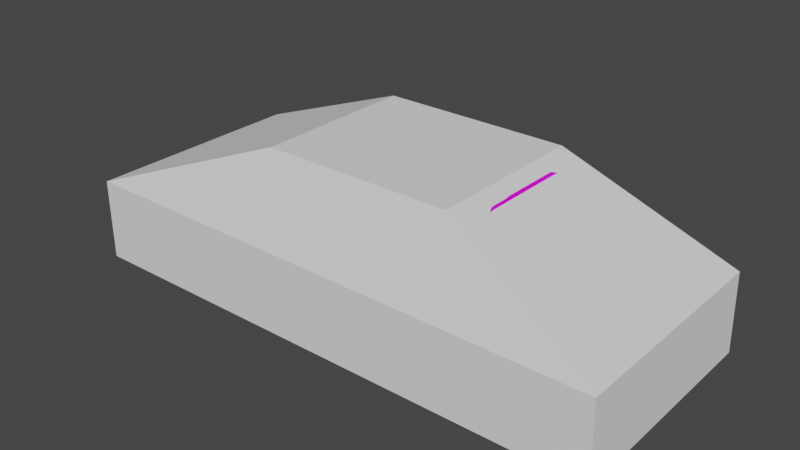 # Source: car.blend  (saved by Blender 3.6.13; exported with 4.5.12 LTS)
import bpy
from mathutils import Matrix  # noqa: F401  (used for matrix-valued properties, if any)

bpy.ops.wm.read_factory_settings(use_empty=True)
scene = bpy.context.scene
scene.name = 'Scene'

# ---- collections
col_collection = bpy.data.collections.new('Collection'); scene.collection.children.link(col_collection)

# ---- images (referenced by path relative to the original .blend; pixels are not part of the script)
import os
ASSET_DIR = os.environ.get("B2B_ASSET_DIR", "")  # directory of the original .blend (textures are referenced by path, not embedded)
HERE = os.path.dirname(os.path.abspath(__file__))  # packed textures are extracted next to this script under _unpacked/

def load_image(name, relpath, width, height, colorspace="sRGB"):
    """Load a texture the original file referenced (path relative to the .blend, or extracted next to this script)."""
    p = next((c for c in (os.path.join(HERE, relpath), os.path.join(ASSET_DIR, relpath)) if relpath and os.path.exists(c)), "")
    if p:
        img = bpy.data.images.load(p, check_existing=True)
        img.name = name
    else:  # same state as the original file: an image datablock whose file is absent (Cycles renders it pink)
        img = bpy.data.images.new(name, width, height)
        img.source = "FILE"
        img.filepath = "//" + (relpath or name)
    img.colorspace_settings.name = colorspace
    return img
img_car_png = load_image('car.png', 'car.png', 1024, 1024, 'sRGB')

# ---- materials (node trees are filled in below, after node groups)
mat_material_001 = bpy.data.materials.new('Material.001')
mat_material_001.use_transparent_shadow = False

# ---- material node trees
mat_material_001.use_nodes = True; mat_material_001.node_tree.nodes.clear()
_N = mat_material_001.node_tree.nodes; _L = mat_material_001.node_tree.links
n0 = _N.new('ShaderNodeBsdfPrincipled'); n0.name = 'Principled BSDF'; n0.location = (10, 300)
n0.distribution = 'GGX'
n0.subsurface_method = 'RANDOM_WALK_SKIN'
n0.inputs[3].default_value = 1.45
n0.inputs[27].default_value = (0.0, 0.0, 0.0, 1.0)
n0.inputs[28].default_value = 1.0
n1 = _N.new('ShaderNodeOutputMaterial'); n1.name = 'Material Output'; n1.location = (300, 300)
n2 = _N.new('ShaderNodeTexImage'); n2.name = 'Image Texture'; n2.location = (-280, 280)
n2.image = img_car_png
n2.interpolation = 'Closest'
_L.new(n0.outputs[0], n1.inputs[0])
_L.new(n2.outputs[0], n0.inputs[0])
n1.is_active_output = True

# ---- world
world_world = bpy.data.worlds.new('World'); scene.world = world_world
world_world.use_nodes = True; world_world.node_tree.nodes.clear()
_N = world_world.node_tree.nodes; _L = world_world.node_tree.links
n0 = _N.new('ShaderNodeOutputWorld'); n0.name = 'World Output'; n0.location = (300, 300)
n1 = _N.new('ShaderNodeBackground'); n1.name = 'Background'; n1.location = (10, 300)
n1.inputs[0].default_value = (0.05088, 0.05088, 0.05088, 1.0)
_L.new(n1.outputs[0], n0.inputs[0])
n0.is_active_output = True
world_world.color = (0.05088, 0.05088, 0.05088)
world_world.use_sun_shadow = False
world_world.sun_shadow_jitter_overblur = 0.0

# ---- meshes
me_plane_002 = bpy.data.meshes.new('Plane.002')
me_plane_002.from_pydata([(-1.81, -0.006821, -0.4011), (-1.7, -0.006821, -0.3795), (-1.878, -0.01229, 0.1379), (-1.772, -0.006821, 0.1725), (-1.659, -0.006821, 0.1964), (-1.523, -0.006821, 0.2132), (-1.41, -0.006821, 0.2228), (-1.252, -0.006821, 0.2324), (-1.056, -0.006821, 0.2362), (-1.017, -0.006821, -0.4466), (-0.9767, -0.006821, 0.2475), (-0.6582, -0.006821, -0.4561), (-0.6223, -0.006821, 0.6498), (-0.4884, -0.006821, -0.4584), (-0.4524, -0.006821, 0.6883), (0.5416, -0.006821, -0.4657), (0.5775, -0.006821, 0.6833), (0.6374, -0.006821, -0.437), (0.6973, -0.006821, 0.6762), (0.7979, -0.006821, 0.6666), (0.9248, -0.006821, 0.6307), (1.286, -0.006821, 0.2068), (1.296, -0.006821, -0.4298), (1.849, -0.006821, 0.1301), (1.751, -0.006821, -0.4298), (1.9, -0.006821, 0.09181), (1.868, -0.006821, -0.2885), (1.911, -0.006821, 0.001832), (-1.887, -0.01641, -0.04129), (1.893, -0.01641, -0.1415), (1.908, -0.01282, -0.0116), (-1.899, -0.01282, 0.05774), (-0.03214, -0.006821, -0.4617), (0.05458, -0.006821, -0.4623), (0.0905, -0.006821, 0.6868), (0.003782, -0.006821, 0.6874), (-0.5662, -0.006821, -0.4574), (-0.5302, -0.006821, 0.6853), (-1.809, 0.3039, -0.4013), (-1.7, 0.3039, -0.3798), (-1.893, 0.3039, 0.1203), (-1.771, 0.3039, 0.1722), (-1.625, 0.3039, -0.169), (-1.659, 0.3039, 0.1962), (-1.498, 0.3039, -0.07321), (-1.522, 0.3039, 0.213), (-1.386, 0.3039, -0.06363), (-1.41, 0.3039, 0.2225), (-1.228, 0.3039, -0.08997), (-1.252, 0.3039, 0.2321), (-1.12, 0.3039, -0.1738), (-1.055, 0.3039, 0.2359), (-1.017, 0.3039, -0.4468), (-0.9763, 0.3039, 0.2472), (-0.6578, 0.3039, -0.4564), (-0.6219, 0.3039, 0.6496), (-0.4879, 0.3039, -0.4587), (-0.452, 0.3039, 0.6777), (0.542, 0.3039, -0.466), (0.578, 0.3039, 0.6728), (0.6378, 0.3039, -0.4372), (0.6977, 0.3039, 0.6656), (0.7528, 0.3039, -0.1738), (0.7983, 0.3039, 0.6663), (0.9085, 0.3039, -0.1307), (0.9252, 0.3039, 0.6304), (1.095, 0.3039, -0.1403), (1.227, 0.3039, -0.2025), (1.287, 0.3039, 0.2065), (1.296, 0.3039, -0.43), (1.85, 0.3039, 0.1299), (1.751, 0.3039, -0.43), (1.9, 0.3039, 0.09157), (1.869, 0.3039, -0.2887), (1.912, 0.3039, 0.001591), (-1.887, 0.7337, -0.04153), (-1.741, 0.7337, -0.0005098), (-1.645, 0.7337, 0.05369), (-1.512, 0.7337, 0.09399), (-1.4, 0.7337, 0.1051), (-1.242, 0.7337, 0.07853), (-1.082, 0.7337, 0.04244), (-0.9293, 0.7337, 0.128), (-0.7339, 0.7337, 0.2304), (-0.474, 0.7337, 0.2083), (0.5729, 0.7337, 0.2127), (0.6083, 0.7337, 0.2154), (0.8405, 0.7337, 0.2075), (0.9161, 0.7337, 0.2147), (1.08, 0.7337, 0.211), (1.262, 0.7337, 0.03479), (1.617, 0.7337, -0.1052), (1.838, 0.7337, -0.1274), (1.894, 0.6947, -0.1417), (-1.765, 0.5696, 0.1503), (-1.656, 0.5769, 0.1908), (-1.52, 0.5922, 0.2146), (-1.408, 0.5922, 0.2242), (-1.25, 0.5922, 0.2306), (-1.061, 0.5922, 0.2428), (-0.7937, 0.658, 0.2536), (-0.5637, 0.5984, 0.5415), (-0.4622, 0.5926, 0.6146), (0.5748, 0.5922, 0.5992), (0.6087, 0.588, 0.6055), (0.7693, 0.5862, 0.5964), (0.9233, 0.5922, 0.5886), (1.071, 0.5922, 0.4575), (1.282, 0.5922, 0.2162), (1.801, 0.5922, 0.1262), (1.887, 0.5922, 0.0913), (1.908, 0.5922, -0.01184), (-1.91, 0.5352, 0.04721), (-0.03171, 0.3039, -0.4619), (0.05501, 0.3039, -0.4625), (0.09093, 0.3039, 0.6762), (0.004208, 0.3039, 0.6768), (-0.01087, 0.7337, 0.2047), (0.07585, 0.7337, 0.2041), (0.001023, 0.5922, 0.6312), (0.07377, 0.5922, 0.6226), (-0.5657, 0.3039, -0.4576), (-0.5298, 0.3039, 0.6747), (-0.515, 0.7337, 0.212), (-0.5027, 0.5952, 0.6103), (-1.81, -0.3034, -0.4008), (-1.7, -0.3034, -0.3793), (-1.894, -0.3034, 0.1208), (-1.772, -0.3034, 0.1727), (-1.626, -0.3034, -0.1685), (-1.66, -0.3034, 0.1967), (-1.499, -0.3034, -0.07274), (-1.523, -0.3034, 0.2134), (-1.387, -0.3034, -0.06316), (-1.411, -0.3034, 0.223), (-1.229, -0.3034, -0.08951), (-1.253, -0.3034, 0.2326), (-1.121, -0.3034, -0.1733), (-1.056, -0.3034, 0.2364), (-1.018, -0.3034, -0.4463), (-0.9771, -0.3034, 0.2477), (-0.6586, -0.3034, -0.4559), (-0.6227, -0.3034, 0.65), (-0.4888, -0.3034, -0.4582), (-0.4529, -0.3034, 0.6782), (0.5412, -0.3034, -0.4655), (0.5771, -0.3034, 0.6732), (0.637, -0.3034, -0.4368), (0.6969, -0.3034, 0.666), (0.752, -0.3034, -0.1733), (0.7975, -0.3034, 0.6565), (0.9076, -0.3034, -0.1302), (0.9244, -0.3034, 0.6309), (1.094, -0.3034, -0.1398), (1.226, -0.3034, -0.2021), (1.286, -0.3034, 0.207), (1.296, -0.3034, -0.4296), (1.849, -0.3034, 0.1304), (1.751, -0.3034, -0.4296), (1.899, -0.3034, 0.09204), (1.868, -0.3034, -0.2883), (1.911, -0.3034, 0.002061), (-1.89, -0.7314, -0.04104), (-1.745, -0.7314, -1.631e-05), (-1.646, -0.7323, 0.05416), (-1.513, -0.7323, 0.09446), (-1.401, -0.7323, 0.1056), (-1.242, -0.7323, 0.079), (-1.083, -0.7323, 0.04291), (-0.9302, -0.7323, 0.1285), (-0.7348, -0.7323, 0.2308), (-0.4748, -0.7323, 0.2088), (0.572, -0.7323, 0.2131), (0.6075, -0.7323, 0.2158), (0.8397, -0.7323, 0.2079), (0.9152, -0.7323, 0.2152), (1.079, -0.7323, 0.2115), (1.261, -0.7323, 0.03526), (1.617, -0.7323, -0.1047), (1.837, -0.7323, -0.127), (1.893, -0.6932, -0.1413), (-1.766, -0.5676, 0.1508), (-1.657, -0.575, 0.1913), (-1.521, -0.5903, 0.2151), (-1.408, -0.5903, 0.2247), (-1.25, -0.5903, 0.231), (-1.062, -0.5903, 0.2433), (-0.7945, -0.656, 0.2541), (-0.5645, -0.5841, 0.542), (-0.4631, -0.5899, 0.6151), (0.5739, -0.5903, 0.5997), (0.6078, -0.6015, 0.6059), (0.7723, -0.5969, 0.601), (0.9225, -0.5903, 0.5891), (1.07, -0.5903, 0.4579), (1.281, -0.5903, 0.2167), (1.8, -0.5903, 0.1267), (1.886, -0.5903, 0.09177), (1.907, -0.5903, -0.01137), (-1.921, -0.5384, 0.07912), (-0.03255, -0.3034, -0.4615), (0.05417, -0.3034, -0.4621), (0.0901, -0.3034, 0.6767), (0.003375, -0.3034, 0.6773), (-0.01171, -0.7323, 0.2052), (0.07502, -0.7323, 0.2046), (0.0001896, -0.5903, 0.6317), (0.07294, -0.5903, 0.6231), (-0.5666, -0.3034, -0.4571), (-0.5307, -0.3034, 0.6752), (-0.5158, -0.7323, 0.2125), (-0.5035, -0.5872, 0.6108), (-1.834, -0.01803, -0.2498), (1.881, -0.01803, -0.215), (-1.834, 0.8063, -0.25), (-1.72, 0.8063, -0.2257), (-1.635, 0.8063, -0.0691), (-1.505, 0.8063, 0.003768), (-1.393, 0.8063, 0.01335), (-1.235, 0.8063, -0.002575), (-1.101, 0.8063, -0.05583), (-1.005, 0.8063, -0.2455), (-0.6959, 0.8063, -0.113), (-0.481, 0.8063, -0.1252), (0.5575, 0.8063, -0.1267), (0.6231, 0.8063, -0.1109), (0.7966, 0.8063, 0.01684), (0.9123, 0.8063, 0.04201), (1.088, 0.8063, 0.03536), (1.244, 0.8063, -0.05394), (1.457, 0.7616, -0.2132), (1.795, 0.7641, -0.2787), (1.881, 0.7108, -0.2152), (-0.02129, 0.8063, -0.1286), (0.06543, 0.8063, -0.1292), (-0.5404, 0.8063, -0.1228), (-1.837, -0.8038, -0.2495), (-1.724, -0.8038, -0.2252), (-1.636, -0.8047, -0.06863), (-1.506, -0.8047, 0.004238), (-1.394, -0.8047, 0.01382), (-1.236, -0.8047, -0.002105), (-1.102, -0.8047, -0.05536), (-1.006, -0.8047, -0.245), (-0.6967, -0.8047, -0.1125), (-0.4818, -0.8047, -0.1247), (0.5566, -0.8047, -0.1262), (0.6222, -0.8047, -0.1105), (0.7958, -0.8047, 0.01731), (0.9114, -0.8047, 0.04248), (1.087, -0.8047, 0.03583), (1.244, -0.8047, -0.05347), (1.456, -0.7601, -0.2128), (1.794, -0.7625, -0.2783), (1.88, -0.7093, -0.2148), (-0.02213, -0.8047, -0.1281), (0.06459, -0.8047, -0.1287), (-0.5412, -0.8047, -0.1223), (-1.81, -0.01595, -0.3998), (-1.809, 0.7131, -0.4), (-1.81, -0.7118, -0.3996), (1.868, -0.01595, -0.2879), (-1.7, 0.7131, -0.3785), (-1.625, 0.7131, -0.1682), (-1.498, 0.7131, -0.07256), (-1.386, 0.7131, -0.06298), (-1.228, 0.7131, -0.08924), (-1.12, 0.7131, -0.1728), (-1.017, 0.7131, -0.4451), (-0.6581, 0.7131, -0.4535), (-0.4879, 0.7131, -0.4558), (0.5422, 0.7131, -0.4631), (0.6377, 0.7131, -0.4345), (0.7532, 0.7131, -0.1722), (0.9085, 0.7131, -0.1292), (1.095, 0.7131, -0.1388), (1.227, 0.7131, -0.2015), (1.298, 0.7131, -0.4287), (1.752, 0.7131, -0.4288), (1.869, 0.7131, -0.2881), (-0.03163, 0.7131, -0.4591), (0.0551, 0.7131, -0.4597), (-0.5655, 0.7131, -0.4548), (-1.701, -0.7118, -0.378), (-1.626, -0.7118, -0.1677), (-1.499, -0.7118, -0.07209), (-1.387, -0.7118, -0.06251), (-1.229, -0.7118, -0.08877), (-1.121, -0.7118, -0.1723), (-1.018, -0.7118, -0.4446), (-0.6589, -0.7118, -0.453), (-0.4887, -0.7118, -0.4554), (0.5413, -0.7118, -0.4626), (0.6369, -0.7118, -0.434), (0.7523, -0.7118, -0.1717), (0.9077, -0.7118, -0.1288), (1.094, -0.7118, -0.1383), (1.226, -0.7118, -0.2011), (1.297, -0.7118, -0.4282), (1.751, -0.7118, -0.4283), (1.868, -0.7118, -0.2877), (-0.03246, -0.7118, -0.4586), (0.05426, -0.7118, -0.4593), (-0.5664, -0.7118, -0.4543), (-1.897, -0.01332, 0.044), (1.906, -0.01332, -0.02963), (-1.906, 0.5628, 0.0349), (-1.762, 0.5924, 0.1294), (-1.654, 0.5987, 0.1718), (-1.519, 0.6118, 0.1979), (-1.407, 0.6118, 0.2077), (-1.248, 0.6118, 0.2095), (-1.064, 0.6118, 0.215), (-0.8035, 0.6798, 0.2362), (-0.5809, 0.6172, 0.4983), (-0.4639, 0.6121, 0.5582), (0.5745, 0.6118, 0.5456), (0.6086, 0.6082, 0.5513), (0.7792, 0.6067, 0.5424), (0.9223, 0.6118, 0.5367), (1.072, 0.6118, 0.4233), (1.279, 0.6118, 0.1911), (1.775, 0.6118, 0.09411), (1.88, 0.6118, 0.06095), (1.906, 0.6118, -0.02987), (-0.0006275, 0.6118, 0.5721), (0.07406, 0.6118, 0.5646), (-0.5044, 0.6144, 0.555), (-1.916, -0.5653, 0.06245), (-1.763, -0.5905, 0.1299), (-1.655, -0.5968, 0.1723), (-1.52, -0.61, 0.1983), (-1.407, -0.61, 0.2081), (-1.249, -0.61, 0.21), (-1.065, -0.61, 0.2155), (-0.8044, -0.6779, 0.2367), (-0.5671, -0.6065, 0.4954), (-0.4647, -0.6097, 0.5587), (0.5737, -0.61, 0.5461), (0.6078, -0.6196, 0.5518), (0.7817, -0.6157, 0.5465), (0.9215, -0.61, 0.5372), (1.072, -0.61, 0.4237), (1.278, -0.61, 0.1915), (1.774, -0.61, 0.09458), (1.879, -0.61, 0.06142), (1.905, -0.61, -0.0294), (-0.001461, -0.61, 0.5725), (0.07323, -0.61, 0.565), (-0.5052, -0.6074, 0.5555), (0.6083, 0.6916, 0.2154), (0.8405, 0.6916, 0.2075), (0.07585, 0.6916, 0.2041), (0.5729, 0.6916, 0.2127), (-0.474, 0.6916, 0.2083), (-0.01087, 0.6916, 0.2047), (0.6075, -0.6866, 0.2158), (0.8397, -0.6866, 0.2079), (0.07502, -0.6866, 0.2046), (0.572, -0.6866, 0.2131), (-0.4748, -0.6866, 0.2088), (-0.01171, -0.6866, 0.2052), (-0.4639, 0.5645, 0.5582), (0.5745, 0.5642, 0.5456), (0.6086, 0.5603, 0.5513), (0.7792, 0.5588, 0.5424), (-0.0006275, 0.5642, 0.5721), (0.07406, 0.5642, 0.5646), (-0.4647, -0.5583, 0.5587), (0.5737, -0.5586, 0.5461), (0.6078, -0.5687, 0.5518), (0.7817, -0.5646, 0.5465), (-0.001461, -0.5586, 0.5725), (0.07323, -0.5586, 0.565), (-0.6087, -0.0068, 0.6374), (-0.9631, -0.0068, 0.235), (-0.6091, -0.3034, 0.6376), (-0.9635, -0.3034, 0.2353), (-0.78, 0.658, 0.2412), (-0.9627, 0.304, 0.2348), (-0.5426, 0.5984, 0.5291), (-0.6082, 0.304, 0.6371), (-0.7809, -0.656, 0.2416), (-0.5434, -0.5841, 0.5295), (-0.6126, -0.006821, 0.6535), (-0.6486, -0.006821, -0.4563), (-0.6122, 0.3039, 0.6522), (-0.6481, 0.3039, -0.4565), (-0.6927, 0.7337, 0.2269), (-0.5506, 0.5981, 0.5487), (-0.613, -0.3034, 0.6527), (-0.649, -0.3034, -0.456), (-0.6935, -0.7323, 0.2274), (-0.5514, -0.5844, 0.5492), (-0.6804, -0.8047, -0.1136), (-0.6795, 0.8063, -0.114), (-0.6492, -0.7118, -0.4532), (-0.6484, 0.7131, -0.4536), (-0.525, -0.6067, 0.5409), (-0.5241, 0.6151, 0.5404), (-0.6927, 0.6941, 0.2269), (-0.515, 0.6941, 0.212), (-0.5044, 0.5749, 0.555), (-0.5241, 0.5756, 0.5404), (-0.6935, -0.6902, 0.2274), (-0.5158, -0.6902, 0.2125), (-0.5052, -0.5653, 0.5555), (-0.525, -0.5646, 0.5409), (-1.623, -0.00707, -0.3819), (-1.568, -0.00707, -0.4184), (-1.473, -0.00707, -0.4502), (-1.388, -0.00707, -0.4521), (-1.27, -0.00707, -0.4467), (-1.189, -0.00707, -0.4467), (-1.112, -0.00707, -0.4467), (-1.189, -0.3036, -0.4465), (-1.624, -0.3036, -0.3817), (-1.27, -0.3036, -0.4465), (-1.389, -0.3036, -0.4519), (-1.112, -0.3036, -0.4465), (-1.473, -0.3036, -0.45), (-1.568, -0.3036, -0.4182), (-1.623, 0.3037, -0.3822), (-1.567, 0.3037, -0.4187), (-1.472, 0.3037, -0.4505), (-1.388, 0.3037, -0.4523), (-1.27, 0.3037, -0.4469), (-1.189, 0.3037, -0.4469), (-1.112, 0.3037, -0.4469), (0.6893, -0.006943, -0.4297), (0.7829, -0.006943, -0.4297), (0.9097, -0.006943, -0.4297), (1.062, -0.006943, -0.4297), (1.169, -0.006943, -0.4297), (1.226, -0.006943, -0.4297), (1.169, -0.3035, -0.4295), (1.062, -0.3035, -0.4295), (0.9094, -0.3035, -0.4295), (1.225, -0.3035, -0.4295), (0.7826, -0.3035, -0.4295), (0.6889, -0.3035, -0.4295), (0.6896, 0.3038, -0.4299), (0.7832, 0.3038, -0.4299), (0.91, 0.3038, -0.4299), (1.062, 0.3038, -0.4299), (1.169, 0.3038, -0.4299), (1.226, 0.3038, -0.4299), (1.907, -0.01307, -0.02062), (-1.763, 0.581, 0.1399), (-1.655, 0.5878, 0.1813), (-1.52, 0.602, 0.2062), (-1.407, 0.602, 0.2159), (-1.249, 0.602, 0.22), (-1.063, 0.602, 0.2289), (-0.7986, 0.6689, 0.2449), (-0.5685, 0.6078, 0.5199), (-0.4631, 0.6023, 0.5864), (0.5746, 0.602, 0.5724), (0.6086, 0.5981, 0.5784), (0.7743, 0.5964, 0.5694), (0.9228, 0.602, 0.5627), (1.072, 0.602, 0.4404), (1.28, 0.602, 0.2036), (1.788, 0.602, 0.1102), (1.883, 0.602, 0.07612), (1.907, 0.602, -0.02086), (0.0001978, 0.602, 0.6016), (0.07392, 0.602, 0.5936), (-0.5036, 0.6048, 0.5827), (-1.764, -0.5791, 0.1403), (-1.656, -0.5859, 0.1818), (-1.52, -0.6001, 0.2067), (-1.408, -0.6001, 0.2164), (-1.25, -0.6001, 0.2205), (-1.063, -0.6001, 0.2294), (-0.7994, -0.667, 0.2454), (-0.5547, -0.5962, 0.517), (-0.4639, -0.5998, 0.5869), (0.5738, -0.6001, 0.5729), (0.6078, -0.6105, 0.5789), (0.777, -0.6063, 0.5738), (0.922, -0.6001, 0.5631), (1.071, -0.6001, 0.4408), (1.279, -0.6001, 0.2041), (1.787, -0.6001, 0.1106), (1.883, -0.6001, 0.07659), (1.906, -0.6001, -0.02039), (-0.0006356, -0.6001, 0.6021), (0.07308, -0.6001, 0.5941), (-0.5044, -0.5973, 0.5831), (-1.898, -0.01307, 0.05087), (-1.908, 0.549, 0.04105), (-1.918, -0.5519, 0.07078), (-0.5374, 0.6066, 0.5446), (-0.5382, -0.5955, 0.5451), (1.909, -0.01236, -0.007377), (-1.897, -0.01277, 0.06468), (-1.766, 0.5466, 0.1504), (-1.656, 0.5533, 0.1895), (-1.52, 0.5672, 0.2127), (-1.408, 0.5672, 0.2222), (-1.25, 0.5672, 0.2289), (-1.061, 0.5672, 0.2419), (-0.8095, 0.6273, 0.2531), (-0.5687, 0.5729, 0.5509), (-0.4614, 0.5676, 0.6201), (0.5751, 0.5672, 0.6056), (0.6164, 0.5634, 0.6107), (0.7718, 0.5618, 0.6024), (0.9235, 0.5672, 0.5922), (1.071, 0.5672, 0.4581), (1.282, 0.5672, 0.2154), (1.805, 0.5672, 0.1265), (1.888, 0.5672, 0.09132), (1.908, 0.5672, 2.156e-05), (-1.908, 0.5152, 0.05354), (0.001299, 0.5672, 0.6352), (0.07526, 0.5672, 0.6273), (-0.5051, 0.57, 0.6159), (-1.766, -0.5448, 0.1509), (-1.657, -0.5515, 0.19), (-1.521, -0.5654, 0.2131), (-1.409, -0.5654, 0.2227), (-1.251, -0.5654, 0.2294), (-1.061, -0.5654, 0.2424), (-0.8103, -0.6255, 0.2535), (-0.5695, -0.5598, 0.5513), (-0.4622, -0.5651, 0.6206), (0.5742, -0.5654, 0.6061), (0.6155, -0.5757, 0.6111), (0.7745, -0.5715, 0.6058), (0.9226, -0.5654, 0.5927), (1.07, -0.5654, 0.4586), (1.281, -0.5654, 0.2159), (1.804, -0.5654, 0.127), (1.887, -0.5654, 0.09179), (1.908, -0.5654, 0.0004912), (-1.918, -0.5181, 0.08273), (0.0004656, -0.5654, 0.6356), (0.07443, -0.5654, 0.6277), (-0.5059, -0.5627, 0.6164), (-0.7959, 0.6273, 0.2406), (-0.5483, 0.5729, 0.5384), (-0.7967, -0.6254, 0.2411), (-0.5491, -0.5597, 0.5389), (-0.5568, -0.5601, 0.5582), (-0.5559, 0.5726, 0.5577), (1.038, -0.006809, 0.4387), (0.8945, -0.006809, 0.6039), (1.256, -0.006809, 0.18), (1.038, -0.3034, 0.4389), (0.8941, -0.3034, 0.6041), (1.256, -0.3034, 0.1803), (0.8932, 0.5673, 0.5655), (0.895, 0.3039, 0.6037), (1.041, 0.5673, 0.4314), (1.039, 0.3039, 0.4384), (1.252, 0.5673, 0.1887), (1.257, 0.3039, 0.1798), (0.8924, -0.5654, 0.5659), (1.04, -0.5654, 0.4319), (1.251, -0.5654, 0.1891), (-1.056, 0.1486, 0.236), (-0.9765, 0.1486, 0.2474), (1.287, 0.1486, 0.2066), (1.849, 0.1486, 0.13), (0.6376, 0.1486, -0.4371), (-0.03193, 0.1486, -0.4618), (-0.4882, 0.1486, -0.4585), (-0.566, 0.1486, -0.4575), (-0.658, 0.1486, -0.4563), (-1.659, 0.1486, 0.1963), (-1.523, 0.1486, 0.2131), (0.6975, 0.1486, 0.6709), (0.7981, 0.1486, 0.6665), (0.05479, 0.1486, -0.4624), (-1.017, 0.1486, -0.4467), (1.751, 0.1486, -0.4299), (1.296, 0.1486, -0.4299), (-0.53, 0.1486, 0.68), (-0.4522, 0.1486, 0.683), (0.09072, 0.1486, 0.6815), (0.5778, 0.1486, 0.6781), (-0.6221, 0.1486, 0.6497), (1.9, 0.1486, 0.09169), (0.003995, 0.1486, 0.6821), (1.912, 0.1486, 0.001712), (1.908, 0.2897, -0.01172), (-1.41, 0.1486, 0.2227), (0.925, 0.1486, 0.6305), (1.869, 0.1486, -0.2886), (-1.809, 0.1486, -0.4012), (-1.887, 0.3586, -0.04141), (-1.7, 0.1486, -0.3796), (-1.904, 0.2612, 0.05247), (-1.252, 0.1486, 0.2322), (1.894, 0.3391, -0.1416), (0.5418, 0.1486, -0.4658), (-1.885, 0.1458, 0.1291), (-1.772, 0.1486, 0.1724), (1.881, 0.3464, -0.2151), (-1.834, 0.3941, -0.2499), (1.869, 0.3486, -0.288), (-1.81, 0.3486, -0.3999), (1.906, 0.2993, -0.02975), (-1.902, 0.2747, 0.03945), (-0.9629, 0.1486, 0.2349), (-0.6085, 0.1486, 0.6372), (-0.6124, 0.1486, 0.6529), (-0.6483, 0.1486, -0.4564), (-1.472, 0.1483, -0.4503), (-1.567, 0.1483, -0.4185), (-1.112, 0.1483, -0.4468), (-1.388, 0.1483, -0.4522), (-1.27, 0.1483, -0.4468), (-1.623, 0.1483, -0.3821), (-1.189, 0.1483, -0.4468), (0.7831, 0.1484, -0.4298), (0.6894, 0.1484, -0.4298), (1.226, 0.1484, -0.4298), (0.9099, 0.1484, -0.4298), (1.062, 0.1484, -0.4298), (1.169, 0.1484, -0.4298), (-1.903, 0.268, 0.04596), (1.907, 0.2945, -0.02074), (-1.903, 0.2512, 0.05911), (1.909, 0.2774, -0.0005461), (1.256, 0.1486, 0.1799), (0.8948, 0.1486, 0.6038), (1.038, 0.1486, 0.4386), (-1.772, -0.1551, 0.1726), (-1.886, -0.1578, 0.1293), (0.5414, -0.1551, -0.4656), (1.893, -0.3548, -0.1414), (-1.252, -0.1551, 0.2325), (-1.91, -0.2756, 0.06843), (-1.7, -0.1551, -0.3794), (-1.81, -0.1551, -0.401), (-1.889, -0.3739, -0.04116), (1.868, -0.1551, -0.2884), (0.9246, -0.1551, 0.6308), (-1.41, -0.1551, 0.2229), (1.911, -0.1551, 0.001947), (1.907, -0.3015, -0.01149), (0.003579, -0.1551, 0.6823), (1.899, -0.1551, 0.09193), (-0.6225, -0.1551, 0.6499), (0.0903, -0.1551, 0.6817), (0.5773, -0.1551, 0.6783), (-0.5305, -0.1551, 0.6802), (-0.4526, -0.1551, 0.6833), (1.751, -0.1551, -0.4297), (1.296, -0.1551, -0.4297), (-1.018, -0.1551, -0.4465), (0.05438, -0.1551, -0.4622), (0.6971, -0.1551, 0.6711), (0.7977, -0.1551, 0.6615), (-1.659, -0.1551, 0.1965), (-1.523, -0.1551, 0.2133), (-0.5664, -0.1551, -0.4573), (-0.6584, -0.1551, -0.456), (-0.03234, -0.1551, -0.4616), (-0.4886, -0.1551, -0.4583), (0.6372, -0.1551, -0.4369), (1.286, -0.1551, 0.2069), (1.849, -0.1551, 0.1302), (-1.056, -0.1551, 0.2363), (-0.9769, -0.1551, 0.2476), (-1.835, -0.4109, -0.2496), (1.881, -0.3637, -0.2149), (-1.81, -0.3639, -0.3997), (1.868, -0.3639, -0.2878), (-1.907, -0.2893, 0.05322), (1.905, -0.3116, -0.02951), (-0.6089, -0.1551, 0.6375), (-0.9633, -0.1551, 0.2351), (-0.6488, -0.1551, -0.4562), (-0.6128, -0.1551, 0.6531), (-1.189, -0.1554, -0.4466), (-1.623, -0.1554, -0.3818), (-1.27, -0.1554, -0.4466), (-1.388, -0.1554, -0.452), (-1.112, -0.1554, -0.4466), (-1.473, -0.1554, -0.4501), (-1.568, -0.1554, -0.4183), (1.169, -0.1552, -0.4296), (1.062, -0.1552, -0.4296), (0.9095, -0.1552, -0.4296), (1.226, -0.1552, -0.4296), (0.7827, -0.1552, -0.4296), (0.6891, -0.1552, -0.4296), (1.906, -0.3066, -0.0205), (-1.908, -0.2825, 0.06083), (1.908, -0.2889, -0.003443), (-1.908, -0.2654, 0.07371), (1.038, -0.1551, 0.4388), (0.8943, -0.1551, 0.604), (1.256, -0.1551, 0.1801)], [], [(67, 445, 444, 66), (48, 426, 425, 46), (648, 146, 148, 655), (630, 128, 130, 657), (671, 300, 160, 639), (663, 147, 145, 632), (129, 421, 420, 131), (589, 20, 548, 628), (634, 136, 138, 666), (149, 439, 437, 151), (653, 682, 414, 9), (650, 144, 203, 644), (631, 127, 128, 630), (694, 537, 127, 631), (632, 145, 201, 654), (532, 533, 561, 560), (673, 346, 180, 633), (641, 134, 136, 634), (692, 492, 199, 635), (636, 126, 125, 637), (578, 619, 446, 69), (52, 428, 427, 50), (645, 159, 161, 642), (677, 390, 209, 649), (668, 236, 162, 638), (639, 160, 158, 651), (662, 143, 208, 659), (656, 150, 152, 640), (658, 132, 134, 641), (693, 536, 198, 643), (644, 203, 202, 647), (663, 690, 440, 147), (42, 423, 422, 39), (665, 157, 159, 645), (503, 541, 378, 100), (647, 202, 146, 648), (649, 209, 144, 650), (651, 158, 156, 652), (660, 141, 139, 653), (654, 201, 200, 661), (655, 148, 150, 656), (657, 130, 132, 658), (676, 391, 141, 660), (661, 200, 143, 662), (62, 442, 441, 60), (636, 679, 416, 126), (664, 155, 157, 665), (666, 138, 140, 667), (515, 40, 41, 497), (262, 263, 42, 39), (263, 264, 44, 42), (264, 265, 46, 44), (265, 266, 48, 46), (266, 267, 50, 48), (267, 268, 52, 50), (268, 269, 54, 52), (282, 270, 56, 121), (281, 271, 58, 114), (271, 272, 60, 58), (272, 273, 62, 60), (273, 274, 64, 62), (274, 275, 66, 64), (275, 276, 67, 66), (276, 277, 69, 67), (277, 278, 71, 69), (278, 279, 73, 71), (323, 324, 93, 92), (322, 323, 92, 91), (321, 322, 91, 90), (320, 321, 90, 89), (319, 320, 89, 88), (318, 319, 88, 87), (85, 353, 363, 316), (316, 317, 86, 85), (338, 369, 359, 172), (327, 315, 84, 123), (313, 314, 83, 82), (312, 313, 82, 81), (311, 312, 81, 80), (310, 311, 80, 79), (309, 310, 79, 78), (308, 309, 78, 77), (307, 308, 77, 76), (214, 75, 76, 215), (497, 498, 95, 94), (498, 499, 96, 95), (499, 500, 97, 96), (500, 501, 98, 97), (501, 502, 99, 98), (502, 503, 100, 99), (504, 542, 381, 55), (518, 505, 102, 124), (517, 506, 103, 120), (506, 507, 104, 103), (507, 508, 105, 104), (508, 509, 106, 105), (509, 510, 107, 106), (510, 511, 108, 107), (511, 512, 109, 108), (512, 513, 110, 109), (513, 514, 111, 110), (491, 112, 94, 448), (505, 516, 119, 102), (516, 517, 120, 119), (325, 366, 362, 315), (325, 326, 118, 117), (270, 280, 113, 56), (280, 281, 114, 113), (546, 518, 124, 389), (388, 400, 401, 123), (397, 282, 121, 387), (563, 53, 51, 562), (565, 70, 68, 564), (133, 418, 417, 135), (153, 436, 435, 154), (568, 56, 113, 567), (609, 387, 121, 569), (572, 45, 43, 571), (574, 63, 61, 573), (567, 113, 114, 575), (576, 52, 54, 570), (578, 69, 71, 577), (580, 57, 122, 579), (582, 59, 115, 581), (563, 606, 379, 53), (584, 72, 70, 565), (576, 612, 428, 52), (652, 688, 434, 22), (581, 115, 116, 585), (626, 514, 74, 586), (588, 47, 45, 572), (589, 65, 63, 574), (569, 121, 56, 568), (577, 71, 73, 590), (603, 259, 38, 591), (608, 386, 55, 583), (586, 74, 72, 584), (46, 425, 424, 44), (66, 444, 443, 64), (591, 38, 39, 593), (605, 306, 75, 592), (595, 49, 47, 588), (624, 465, 111, 587), (152, 531, 559, 551), (575, 114, 58, 597), (625, 515, 112, 594), (599, 41, 40, 598), (585, 116, 57, 580), (137, 415, 419, 139), (147, 440, 439, 149), (562, 51, 49, 595), (510, 509, 553, 555), (126, 416, 421, 129), (597, 58, 60, 566), (600, 232, 93, 596), (571, 43, 41, 599), (573, 61, 59, 582), (593, 615, 408, 1), (69, 446, 445, 67), (537, 519, 128, 127), (283, 126, 129, 284), (284, 129, 131, 285), (285, 131, 133, 286), (286, 133, 135, 287), (287, 135, 137, 288), (288, 137, 139, 289), (289, 139, 141, 290), (303, 208, 143, 291), (302, 201, 145, 292), (292, 145, 147, 293), (293, 147, 149, 294), (294, 149, 151, 295), (295, 151, 153, 296), (296, 153, 154, 297), (297, 154, 156, 298), (298, 156, 158, 299), (299, 158, 160, 300), (345, 179, 180, 346), (344, 178, 179, 345), (343, 177, 178, 344), (342, 176, 177, 343), (341, 175, 176, 342), (340, 174, 175, 341), (315, 362, 354, 84), (338, 172, 173, 339), (337, 368, 372, 347), (349, 210, 171, 337), (335, 169, 170, 336), (334, 168, 169, 335), (333, 167, 168, 334), (332, 166, 167, 333), (331, 165, 166, 332), (330, 164, 165, 331), (329, 163, 164, 330), (236, 237, 163, 162), (519, 181, 182, 520), (520, 182, 183, 521), (521, 183, 184, 522), (522, 184, 185, 523), (523, 185, 186, 524), (524, 186, 187, 525), (100, 378, 380, 101), (540, 211, 189, 527), (539, 207, 190, 528), (528, 190, 191, 529), (529, 191, 192, 530), (530, 192, 193, 531), (531, 193, 194, 532), (532, 194, 195, 533), (533, 195, 196, 534), (534, 196, 197, 535), (535, 197, 198, 536), (492, 469, 181, 199), (527, 189, 206, 538), (538, 206, 207, 539), (171, 360, 368, 337), (347, 204, 205, 348), (291, 143, 200, 301), (301, 200, 201, 302), (545, 393, 211, 540), (210, 405, 404, 392), (396, 391, 208, 303), (392, 394, 257, 210), (204, 255, 256, 205), (171, 245, 255, 204), (260, 283, 237, 236), (179, 253, 254, 180), (178, 252, 253, 179), (177, 251, 252, 178), (176, 250, 251, 177), (175, 249, 250, 176), (174, 248, 249, 175), (173, 247, 248, 174), (172, 246, 247, 173), (205, 256, 246, 172), (210, 257, 245, 171), (169, 243, 244, 170), (168, 242, 243, 169), (167, 241, 242, 168), (166, 240, 241, 167), (165, 239, 240, 166), (164, 238, 239, 165), (163, 237, 238, 164), (602, 279, 232, 600), (592, 75, 214, 601), (388, 123, 235, 395), (117, 118, 234, 233), (84, 117, 233, 223), (259, 214, 215, 262), (92, 93, 232, 231), (91, 92, 231, 230), (90, 91, 230, 229), (89, 90, 229, 228), (88, 89, 228, 227), (87, 88, 227, 226), (86, 87, 226, 225), (85, 86, 225, 224), (118, 85, 224, 234), (123, 84, 223, 235), (82, 83, 222, 221), (81, 82, 221, 220), (80, 81, 220, 219), (79, 80, 219, 218), (78, 79, 218, 217), (77, 78, 217, 216), (76, 77, 216, 215), (670, 260, 236, 668), (633, 180, 254, 669), (637, 125, 260, 670), (38, 259, 262, 39), (590, 73, 279, 602), (125, 126, 283, 260), (394, 396, 303, 257), (255, 301, 302, 256), (245, 291, 301, 255), (253, 299, 300, 254), (252, 298, 299, 253), (251, 297, 298, 252), (250, 296, 297, 251), (249, 295, 296, 250), (248, 294, 295, 249), (247, 293, 294, 248), (246, 292, 293, 247), (256, 302, 292, 246), (257, 303, 291, 245), (243, 289, 290, 244), (242, 288, 289, 243), (241, 287, 288, 242), (240, 286, 287, 241), (239, 285, 286, 240), (238, 284, 285, 239), (237, 283, 284, 238), (601, 214, 259, 603), (395, 235, 282, 397), (233, 234, 281, 280), (223, 233, 280, 270), (231, 232, 279, 278), (230, 231, 278, 277), (229, 230, 277, 276), (228, 229, 276, 275), (227, 228, 275, 274), (226, 227, 274, 273), (225, 226, 273, 272), (224, 225, 272, 271), (234, 224, 271, 281), (235, 223, 270, 282), (221, 222, 269, 268), (220, 221, 268, 267), (219, 220, 267, 266), (218, 219, 266, 265), (217, 218, 265, 264), (216, 217, 264, 263), (215, 216, 263, 262), (669, 254, 300, 671), (494, 398, 349, 489), (487, 347, 348, 488), (477, 337, 347, 487), (162, 163, 329, 328), (469, 329, 330, 470), (470, 330, 331, 471), (471, 331, 332, 472), (472, 332, 333, 473), (473, 333, 334, 474), (474, 334, 335, 475), (475, 335, 336, 476), (489, 349, 337, 477), (488, 348, 338, 478), (478, 338, 339, 479), (479, 339, 340, 480), (480, 340, 341, 481), (481, 341, 342, 482), (482, 342, 343, 483), (483, 343, 344, 484), (484, 344, 345, 485), (485, 345, 346, 486), (596, 93, 324, 604), (623, 491, 306, 605), (493, 468, 327, 399), (466, 467, 326, 325), (456, 466, 325, 315), (75, 306, 307, 76), (448, 449, 308, 307), (449, 450, 309, 308), (450, 451, 310, 309), (451, 452, 311, 310), (452, 453, 312, 311), (453, 454, 313, 312), (454, 455, 314, 313), (468, 456, 315, 327), (467, 457, 316, 326), (457, 458, 317, 316), (458, 459, 318, 317), (459, 460, 319, 318), (460, 461, 320, 319), (461, 462, 321, 320), (462, 463, 322, 321), (463, 464, 323, 322), (464, 465, 324, 323), (638, 162, 328, 672), (691, 486, 346, 673), (364, 365, 351, 350), (367, 363, 353, 352), (362, 366, 355, 354), (370, 356, 357, 371), (373, 358, 359, 369), (368, 360, 361, 372), (174, 357, 356, 173), (173, 356, 370, 339), (317, 364, 350, 86), (347, 372, 361, 204), (348, 373, 369, 338), (117, 355, 366, 325), (204, 361, 360, 171), (340, 371, 357, 174), (87, 351, 365, 318), (86, 350, 351, 87), (316, 363, 367, 326), (205, 358, 373, 348), (172, 359, 358, 205), (326, 367, 352, 118), (84, 354, 355, 117), (339, 370, 371, 340), (118, 352, 353, 85), (318, 365, 364, 317), (675, 377, 376, 674), (541, 542, 380, 378), (607, 381, 379, 606), (543, 382, 383, 544), (188, 383, 382, 187), (526, 544, 383, 188), (667, 675, 375, 10), (525, 543, 377, 140), (646, 674, 376, 142), (583, 607, 374, 12), (455, 493, 399, 314), (476, 336, 398, 494), (222, 395, 397, 269), (244, 290, 396, 394), (83, 388, 395, 222), (170, 244, 394, 392), (290, 141, 391, 396), (336, 170, 392, 398), (526, 188, 393, 545), (579, 122, 386, 608), (570, 54, 387, 609), (269, 397, 387, 54), (314, 399, 388, 83), (504, 546, 389, 101), (659, 208, 391, 676), (646, 142, 390, 677), (403, 402, 401, 400), (327, 402, 403, 399), (123, 401, 402, 327), (399, 403, 400, 388), (407, 404, 405, 406), (398, 407, 406, 349), (392, 404, 407, 398), (349, 406, 405, 210), (682, 419, 415, 678), (684, 421, 416, 679), (678, 415, 417, 680), (680, 417, 418, 681), (681, 418, 420, 683), (683, 420, 421, 684), (611, 423, 424, 610), (610, 424, 425, 613), (613, 425, 426, 614), (614, 426, 427, 616), (615, 422, 423, 611), (616, 427, 428, 612), (135, 417, 415, 137), (44, 424, 423, 42), (131, 420, 418, 133), (50, 427, 426, 48), (688, 438, 435, 685), (685, 435, 436, 686), (686, 436, 437, 687), (687, 437, 439, 689), (689, 439, 440, 690), (618, 441, 442, 617), (617, 442, 443, 620), (620, 443, 444, 621), (621, 444, 445, 622), (622, 445, 446, 619), (154, 435, 438, 156), (64, 443, 442, 62), (566, 618, 429, 17), (151, 437, 436, 153), (188, 476, 494, 393), (101, 389, 493, 455), (643, 198, 486, 691), (110, 111, 465, 464), (109, 110, 464, 463), (108, 109, 463, 462), (107, 108, 462, 461), (106, 107, 461, 460), (105, 106, 460, 459), (104, 105, 459, 458), (103, 104, 458, 457), (120, 103, 457, 467), (124, 102, 456, 468), (100, 101, 455, 454), (99, 100, 454, 453), (98, 99, 453, 452), (97, 98, 452, 451), (96, 97, 451, 450), (95, 96, 450, 449), (94, 95, 449, 448), (102, 119, 466, 456), (119, 120, 467, 466), (389, 124, 468, 493), (594, 112, 491, 623), (197, 485, 486, 198), (196, 484, 485, 197), (195, 483, 484, 196), (194, 482, 483, 195), (193, 481, 482, 194), (192, 480, 481, 193), (191, 479, 480, 192), (190, 478, 479, 191), (207, 488, 478, 190), (211, 489, 477, 189), (187, 475, 476, 188), (186, 474, 475, 187), (185, 473, 474, 186), (184, 472, 473, 185), (183, 471, 472, 184), (182, 470, 471, 183), (181, 469, 470, 182), (189, 477, 487, 206), (206, 487, 488, 207), (393, 494, 489, 211), (328, 329, 469, 492), (604, 324, 465, 624), (306, 491, 448, 307), (672, 328, 492, 692), (55, 386, 546, 504), (142, 526, 545, 390), (187, 382, 543, 525), (142, 376, 544, 526), (377, 543, 544, 376), (379, 381, 542, 541), (390, 545, 540, 209), (203, 538, 539, 202), (144, 527, 538, 203), (159, 535, 536, 161), (157, 534, 535, 159), (155, 533, 534, 157), (533, 155, 552, 561), (509, 65, 554, 553), (150, 530, 531, 152), (148, 529, 530, 150), (146, 528, 529, 148), (202, 539, 528, 146), (209, 540, 527, 144), (138, 524, 525, 140), (136, 523, 524, 138), (134, 522, 523, 136), (132, 521, 522, 134), (130, 520, 521, 132), (128, 519, 520, 130), (199, 181, 519, 537), (598, 40, 515, 625), (587, 111, 514, 626), (386, 122, 518, 546), (116, 115, 517, 516), (57, 116, 516, 505), (72, 74, 514, 513), (70, 72, 513, 512), (68, 70, 512, 511), (664, 21, 549, 697), (511, 510, 555, 557), (63, 65, 509, 508), (61, 63, 508, 507), (59, 61, 507, 506), (115, 59, 506, 517), (122, 57, 505, 518), (101, 380, 542, 504), (51, 53, 503, 502), (49, 51, 502, 501), (47, 49, 501, 500), (45, 47, 500, 499), (43, 45, 499, 498), (41, 43, 498, 497), (112, 515, 497, 94), (53, 379, 541, 503), (642, 161, 536, 693), (635, 199, 537, 694), (695, 550, 552, 697), (696, 551, 550, 695), (629, 556, 554, 628), (627, 558, 556, 629), (550, 560, 561, 552), (551, 559, 560, 550), (556, 558, 557, 555), (554, 556, 555, 553), (640, 152, 551, 696), (531, 532, 560, 559), (68, 511, 557, 558), (564, 68, 558, 627), (21, 564, 627, 549), (549, 627, 629, 547), (547, 629, 628, 548), (30, 587, 626, 495), (2, 598, 625, 496), (305, 604, 624, 447), (31, 594, 623, 490), (60, 441, 618, 566), (433, 622, 619, 434), (432, 621, 622, 433), (431, 620, 621, 432), (430, 617, 620, 431), (429, 618, 617, 430), (413, 616, 612, 414), (408, 615, 611, 409), (412, 614, 616, 413), (411, 613, 614, 412), (410, 610, 613, 411), (409, 611, 610, 410), (11, 570, 609, 385), (37, 579, 608, 384), (55, 381, 607, 583), (374, 607, 606, 375), (490, 623, 605, 304), (29, 596, 604, 305), (212, 601, 603, 258), (26, 590, 602, 261), (28, 592, 601, 212), (261, 602, 600, 213), (39, 422, 615, 593), (18, 573, 582, 16), (4, 571, 599, 3), (213, 600, 596, 29), (15, 597, 566, 17), (8, 562, 595, 7), (35, 585, 580, 14), (3, 599, 598, 2), (496, 625, 594, 31), (33, 575, 597, 15), (447, 624, 587, 30), (7, 595, 588, 6), (304, 605, 592, 28), (0, 591, 593, 1), (27, 586, 584, 25), (384, 608, 583, 12), (258, 603, 591, 0), (24, 577, 590, 26), (36, 569, 568, 13), (20, 589, 574, 19), (6, 588, 572, 5), (495, 626, 586, 27), (34, 581, 585, 35), (9, 414, 612, 576), (25, 584, 565, 23), (10, 375, 606, 563), (16, 582, 581, 34), (14, 580, 579, 37), (22, 578, 577, 24), (9, 576, 570, 11), (32, 567, 575, 33), (19, 574, 573, 18), (5, 572, 571, 4), (385, 609, 569, 36), (13, 568, 567, 32), (23, 565, 564, 21), (10, 563, 562, 8), (22, 434, 619, 578), (65, 589, 628, 554), (20, 640, 696, 548), (548, 696, 695, 547), (547, 695, 697, 549), (31, 635, 694, 496), (27, 642, 693, 495), (155, 664, 697, 552), (304, 672, 692, 490), (30, 643, 691, 447), (430, 689, 690, 429), (431, 687, 689, 430), (432, 686, 687, 431), (433, 685, 686, 432), (434, 688, 685, 433), (410, 683, 684, 409), (411, 681, 683, 410), (412, 680, 681, 411), (413, 678, 680, 412), (409, 684, 679, 408), (414, 682, 678, 413), (12, 646, 677, 384), (36, 659, 676, 385), (12, 374, 674, 646), (140, 377, 675, 667), (375, 675, 674, 374), (447, 691, 673, 305), (28, 638, 672, 304), (213, 669, 671, 261), (0, 637, 670, 258), (29, 633, 669, 213), (258, 670, 668, 212), (156, 438, 688, 652), (8, 666, 667, 10), (21, 664, 665, 23), (1, 408, 679, 636), (32, 661, 662, 13), (385, 676, 660, 11), (4, 657, 658, 5), (18, 655, 656, 19), (33, 654, 661, 32), (11, 660, 653, 9), (24, 651, 652, 22), (37, 649, 650, 14), (34, 647, 648, 16), (23, 665, 645, 25), (17, 429, 690, 663), (35, 644, 647, 34), (495, 693, 643, 30), (5, 658, 641, 6), (19, 656, 640, 20), (13, 662, 659, 36), (26, 639, 651, 24), (212, 668, 638, 28), (384, 677, 649, 37), (25, 645, 642, 27), (1, 636, 637, 0), (490, 692, 635, 31), (6, 641, 634, 7), (305, 673, 633, 29), (15, 632, 654, 33), (496, 694, 631, 2), (2, 631, 630, 3), (14, 650, 644, 35), (139, 419, 682, 653), (7, 634, 666, 8), (17, 663, 632, 15), (261, 671, 639, 26), (3, 630, 657, 4), (16, 648, 655, 18)])
_uv = me_plane_002.uv_layers.new(name='UVMap')
_uv.uv.foreach_set('vector', [0.3594, 0.5234, 0.4023, 0.5352, 0.4023, 0.5547, 0.3477, 0.5469, 0.4727, 0.5977, 0.5391, 0.6094, 0.543, 0.6289, 0.4688, 0.6289, 0.8125, 0.6719, 0.8125, 0.6992, 0.7891, 0.6992, 0.7891, 0.6719, 0.2695, 0.6074, 0.2695, 0.5781, 0.293, 0.5781, 0.293, 0.6074, 0.8704, 0.39, 0.8704, 0.3233, 0.8705, 0.4016, 0.8705, 0.43, 0.5078, 0.5742, 0.4805, 0.5742, 0.4805, 0.5547, 0.5078, 0.5547, 0.5508, 0.7148, 0.5, 0.7031, 0.4961, 0.6875, 0.5664, 0.6914, 0.7461, 0.6133, 0.7461, 0.6445, 0.7461, 0.6445, 0.7461, 0.6133, 0.5664, 0.666, 0.5664, 0.6367, 0.6016, 0.6367, 0.6016, 0.666, 0.3516, 0.6953, 0.3047, 0.6914, 0.3047, 0.668, 0.3594, 0.668, 0.6074, 0.5938, 0.6074, 0.6133, 0.5781, 0.6133, 0.5781, 0.5938, 0.8984, 0.6738, 0.8984, 0.7031, 0.8125, 0.6992, 0.8125, 0.6719, 0.3066, 0.7246, 0.2773, 0.7266, 0.2773, 0.7031, 0.3066, 0.7031, 0.3828, 0.6777, 0.4297, 0.6797, 0.3867, 0.6836, 0.3613, 0.6855, 0.3262, 0.7422, 0.2969, 0.7422, 0.2969, 0.6484, 0.3262, 0.6484, 0.8242, 0.625, 0.9062, 0.5469, 0.918, 0.5586, 0.832, 0.6328, 0.1953, 0.5781, 0.1406, 0.5781, 0.125, 0.5547, 0.1875, 0.5547, 0.5352, 0.666, 0.5352, 0.6367, 0.5664, 0.6367, 0.5664, 0.666, 0.877, 0.957, 0.9258, 0.957, 0.9258, 0.957, 0.877, 0.957, 0.9023, 0.709, 0.9023, 0.7383, 0.8828, 0.7383, 0.8828, 0.709, 0.5852, 0.5952, 0.5852, 0.5817, 0.6149, 0.5817, 0.6149, 0.5952, 0.543, 0.5586, 0.543, 0.5781, 0.5391, 0.5938, 0.4883, 0.5781, 0.7975, 0.43, 0.7975, 0.4016, 0.8214, 0.4016, 0.8214, 0.43, 0.8301, 0.5469, 0.8008, 0.5469, 0.8008, 0.5273, 0.8301, 0.5273, 0.9004, 0.8984, 0.9727, 0.8984, 0.957, 0.9375, 0.8926, 0.9375, 0.8705, 0.43, 0.8705, 0.4016, 0.9, 0.4015, 0.9, 0.43, 0.3613, 0.6094, 0.332, 0.6094, 0.332, 0.5977, 0.3613, 0.5977, 0.7695, 0.6719, 0.7695, 0.6992, 0.7461, 0.6992, 0.7461, 0.6719, 0.3203, 0.6074, 0.3203, 0.5781, 0.3398, 0.5781, 0.3398, 0.6074, 0.9043, 0.3811, 0.9043, 0.3281, 0.9047, 0.3233, 0.9047, 0.3786, 0.9219, 0.6719, 0.9219, 0.6992, 0.9062, 0.6992, 0.9062, 0.6719, 0.3828, 0.5938, 0.3828, 0.582, 0.4102, 0.582, 0.4102, 0.5938, 0.4883, 0.6758, 0.5352, 0.6641, 0.5273, 0.6758, 0.5273, 0.6914, 0.918, 0.3574, 0.918, 0.3281, 0.9297, 0.3281, 0.9297, 0.3574, 0.4492, 0.6211, 0.457, 0.6211, 0.457, 0.6289, 0.4531, 0.625, 0.9062, 0.6719, 0.9062, 0.6992, 0.8125, 0.6992, 0.8125, 0.6719, 0.9141, 0.6738, 0.9141, 0.7031, 0.8984, 0.7031, 0.8984, 0.6738, 0.527, 0.6823, 0.4986, 0.6822, 0.4986, 0.5951, 0.527, 0.5951, 0.3613, 0.5781, 0.332, 0.5781, 0.332, 0.5078, 0.3613, 0.5078, 0.3613, 0.7148, 0.332, 0.7148, 0.332, 0.6992, 0.3613, 0.6992, 0.7891, 0.6719, 0.7891, 0.6992, 0.7695, 0.6992, 0.7695, 0.6719, 0.293, 0.6074, 0.293, 0.5781, 0.3203, 0.5781, 0.3203, 0.6074, 0.3613, 0.5781, 0.332, 0.5781, 0.332, 0.5781, 0.3613, 0.5781, 0.3613, 0.6992, 0.332, 0.6992, 0.332, 0.6094, 0.3613, 0.6094, 0.3516, 0.6133, 0.3984, 0.6094, 0.3984, 0.625, 0.4023, 0.6367, 0.5645, 0.6484, 0.5645, 0.6641, 0.5352, 0.6641, 0.5352, 0.6484, 0.8125, 0.3574, 0.8125, 0.3281, 0.918, 0.3281, 0.918, 0.3574, 0.332, 0.6289, 0.332, 0.5898, 0.3477, 0.5898, 0.3477, 0.6289, 0.4338, 0.7266, 0.3945, 0.7266, 0.3945, 0.7031, 0.4409, 0.6996, 0.5039, 0.6133, 0.543, 0.6133, 0.543, 0.6914, 0.5039, 0.6914, 0.3789, 0.5664, 0.3789, 0.5898, 0.3008, 0.5898, 0.3008, 0.5664, 0.3789, 0.5898, 0.3789, 0.6133, 0.3008, 0.6133, 0.3008, 0.5898, 0.3789, 0.6133, 0.3789, 0.6445, 0.3008, 0.6445, 0.3008, 0.6133, 0.3789, 0.6445, 0.3789, 0.6641, 0.3008, 0.6641, 0.3008, 0.6445, 0.5508, 0.6484, 0.6055, 0.6484, 0.6055, 0.7266, 0.5508, 0.7266, 0.5273, 0.5078, 0.5273, 0.5781, 0.4492, 0.5781, 0.4492, 0.5078, 0.5273, 0.5977, 0.5273, 0.6094, 0.4492, 0.6094, 0.4492, 0.5977, 0.3867, 0.6523, 0.3867, 0.7461, 0.3086, 0.7461, 0.3086, 0.6523, 0.6758, 0.5547, 0.6758, 0.5742, 0.5977, 0.5742, 0.5977, 0.5547, 0.5156, 0.5273, 0.5664, 0.5273, 0.5664, 0.6055, 0.5156, 0.6055, 0.5664, 0.6562, 0.5664, 0.6875, 0.4883, 0.6875, 0.4883, 0.6562, 0.5664, 0.6875, 0.5664, 0.7227, 0.4883, 0.7227, 0.4883, 0.6875, 0.5664, 0.7227, 0.5664, 0.7461, 0.4883, 0.7461, 0.4883, 0.7227, 0.3438, 0.6367, 0.3867, 0.6367, 0.3906, 0.7148, 0.3438, 0.7148, 0.6933, 0.5955, 0.6933, 0.6825, 0.6149, 0.6824, 0.6149, 0.5952, 0.8998, 0.5963, 0.8705, 0.5963, 0.8706, 0.5179, 0.9, 0.5179, 0.8711, 0.6211, 0.8555, 0.625, 0.832, 0.6211, 0.832, 0.6133, 0.8047, 0.7031, 0.7969, 0.7227, 0.7578, 0.7148, 0.7617, 0.6719, 0.8203, 0.6055, 0.8047, 0.7031, 0.7617, 0.6719, 0.7891, 0.6016, 0.9102, 0.668, 0.8672, 0.7109, 0.832, 0.707, 0.8672, 0.6719, 0.9297, 0.6406, 0.9102, 0.668, 0.8672, 0.6719, 0.8672, 0.6406, 0.9336, 0.6133, 0.9297, 0.6406, 0.8672, 0.6406, 0.8672, 0.625, 0.4805, 0.3008, 0.4727, 0.2969, 0.4727, 0.2305, 0.4805, 0.2344, 0.4531, 0.2422, 0.457, 0.2461, 0.3867, 0.2461, 0.3867, 0.2422, 0.6758, 0.2227, 0.6836, 0.2188, 0.6836, 0.2891, 0.6758, 0.2891, 0.4492, 0.1992, 0.4492, 0.207, 0.3789, 0.2031, 0.3789, 0.1953, 0.1523, 0.2148, 0.1875, 0.25, 0.1445, 0.2266, 0.1328, 0.1953, 0.1055, 0.2305, 0.07031, 0.2305, 0.08203, 0.207, 0.1094, 0.1953, 0.1406, 0.2305, 0.1055, 0.2305, 0.1094, 0.1953, 0.1406, 0.2031, 0.1719, 0.2344, 0.1406, 0.2305, 0.1406, 0.2031, 0.1719, 0.2109, 0.793, 0.1797, 0.8125, 0.1797, 0.8164, 0.2031, 0.793, 0.2031, 0.7656, 0.1797, 0.793, 0.1797, 0.793, 0.2031, 0.7656, 0.2031, 0.168, 0.207, 0.1758, 0.2266, 0.1523, 0.2305, 0.1406, 0.2109, 0.08984, 0.1953, 0.1328, 0.1836, 0.1406, 0.2109, 0.09766, 0.2148, 0.2731, 0.7417, 0.293, 0.7417, 0.293, 0.7461, 0.2734, 0.7461, 0.293, 0.7417, 0.3203, 0.7453, 0.3203, 0.75, 0.293, 0.7461, 0.3203, 0.7453, 0.3398, 0.7453, 0.3398, 0.75, 0.3203, 0.75, 0.3398, 0.7453, 0.3711, 0.7453, 0.3711, 0.75, 0.3398, 0.75, 0.3711, 0.7453, 0.4066, 0.7453, 0.4062, 0.75, 0.3711, 0.75, 0.293, 0.707, 0.3516, 0.7227, 0.3594, 0.7305, 0.293, 0.7148, 0.5859, 0.9844, 0.582, 0.9844, 0.6016, 0.9336, 0.6055, 0.9336, 0.9105, 0.5324, 0.9023, 0.536, 0.9023, 0.5312, 0.9102, 0.5273, 0.9098, 0.536, 0.8125, 0.5324, 0.8125, 0.5273, 0.9102, 0.5312, 0.8125, 0.5324, 0.8069, 0.536, 0.8086, 0.5312, 0.8125, 0.5273, 0.8069, 0.536, 0.7767, 0.536, 0.7773, 0.5312, 0.8086, 0.5312, 0.7767, 0.536, 0.7461, 0.5321, 0.7461, 0.5273, 0.7773, 0.5312, 0.7344, 0.6719, 0.793, 0.6719, 0.7969, 0.6797, 0.7383, 0.6797, 0.793, 0.6719, 0.8867, 0.6758, 0.8867, 0.6836, 0.7969, 0.6797, 0.4648, 0.957, 0.5625, 0.957, 0.5625, 0.9609, 0.4648, 0.9609, 0.5625, 0.957, 0.5781, 0.957, 0.5781, 0.9609, 0.5625, 0.9609, 0.7978, 0.5684, 0.8175, 0.5683, 0.817, 0.5731, 0.7979, 0.5731, 0.8008, 0.2461, 0.7969, 0.2422, 0.8281, 0.25, 0.8281, 0.25, 0.9023, 0.536, 0.8125, 0.536, 0.8125, 0.5312, 0.9023, 0.5312, 0.9219, 0.536, 0.9098, 0.536, 0.9102, 0.5312, 0.9219, 0.5312, 0.6367, 0.2734, 0.625, 0.2734, 0.625, 0.1875, 0.6367, 0.1875, 0.5039, 0.3086, 0.5195, 0.3086, 0.5195, 0.3789, 0.5039, 0.3789, 0.5273, 0.6094, 0.5273, 0.6992, 0.4492, 0.6992, 0.4492, 0.6094, 0.5273, 0.6992, 0.5273, 0.7148, 0.4492, 0.7148, 0.4492, 0.6992, 0.9226, 0.5324, 0.9105, 0.5324, 0.9102, 0.5273, 0.9219, 0.5273, 0.7227, 0.25, 0.7148, 0.25, 0.7148, 0.2188, 0.7227, 0.2188, 0.5273, 0.582, 0.5273, 0.5977, 0.4492, 0.5977, 0.4492, 0.582, 0.3477, 0.707, 0.3477, 0.7461, 0.332, 0.7461, 0.332, 0.707, 0.9688, 0.3418, 0.9688, 0.3125, 0.8633, 0.3125, 0.8633, 0.3418, 0.5703, 0.668, 0.4961, 0.6719, 0.4961, 0.6484, 0.5625, 0.6406, 0.3594, 0.6328, 0.3047, 0.6367, 0.3047, 0.6172, 0.3477, 0.6055, 0.4199, 0.6094, 0.4492, 0.6094, 0.4492, 0.6992, 0.4199, 0.6992, 0.4199, 0.5801, 0.4492, 0.582, 0.4492, 0.5977, 0.4199, 0.5977, 0.3203, 0.666, 0.3203, 0.6953, 0.293, 0.6953, 0.293, 0.666, 0.7695, 0.6152, 0.7695, 0.5859, 0.7891, 0.5859, 0.7891, 0.6152, 0.4199, 0.6992, 0.4492, 0.6992, 0.4492, 0.7148, 0.4199, 0.7148, 0.4199, 0.5078, 0.4492, 0.5078, 0.4492, 0.5781, 0.4199, 0.5781, 0.5852, 0.5952, 0.6149, 0.5952, 0.6149, 0.6824, 0.5852, 0.6823, 0.9004, 0.6152, 0.9023, 0.5859, 0.9141, 0.5859, 0.9141, 0.6152, 0.8125, 0.6152, 0.8125, 0.5859, 0.9062, 0.5859, 0.9062, 0.6152, 0.5586, 0.5293, 0.5625, 0.5293, 0.5625, 0.5586, 0.5586, 0.5586, 0.9805, 0.3418, 0.9805, 0.3125, 0.9688, 0.3125, 0.9688, 0.3418, 0.5488, 0.5938, 0.5488, 0.6133, 0.5195, 0.6133, 0.5195, 0.5938, 0.527, 0.5951, 0.527, 0.5816, 0.5554, 0.5817, 0.5554, 0.5951, 0.9062, 0.6152, 0.9062, 0.5859, 0.9219, 0.5859, 0.9219, 0.6152, 0.9042, 0.4896, 0.9042, 0.5451, 0.9, 0.4946, 0.9001, 0.4649, 0.3398, 0.666, 0.3398, 0.6953, 0.3203, 0.6953, 0.3203, 0.666, 0.7461, 0.6133, 0.7461, 0.582, 0.7695, 0.5859, 0.7695, 0.6152, 0.4199, 0.5977, 0.4492, 0.5977, 0.4492, 0.6094, 0.4199, 0.6094, 0.9, 0.4881, 0.9, 0.5179, 0.8706, 0.5179, 0.8706, 0.4881, 0.6936, 0.5443, 0.6936, 0.6141, 0.6933, 0.5357, 0.6934, 0.506, 0.8867, 0.2852, 0.918, 0.2852, 0.918, 0.2891, 0.8867, 0.2871, 0.8214, 0.4881, 0.8214, 0.5179, 0.7975, 0.5179, 0.7975, 0.4881, 0.4688, 0.6289, 0.543, 0.6289, 0.5391, 0.6484, 0.4688, 0.6523, 0.3477, 0.5469, 0.4023, 0.5547, 0.4023, 0.5859, 0.3438, 0.582, 0.8828, 0.6504, 0.8828, 0.6211, 0.9023, 0.6211, 0.9023, 0.6504, 0.7754, 0.9551, 0.7227, 0.9531, 0.6914, 0.9375, 0.7598, 0.9375, 0.5742, 0.6465, 0.5742, 0.6758, 0.543, 0.6758, 0.543, 0.6465, 0.8188, 0.5161, 0.8188, 0.575, 0.817, 0.5731, 0.817, 0.5152, 0.7461, 0.6992, 0.7461, 0.7492, 0.7461, 0.7492, 0.7461, 0.6992, 0.3848, 0.6484, 0.4141, 0.6484, 0.4141, 0.7422, 0.3848, 0.7422, 0.7793, 0.957, 0.7305, 0.957, 0.7266, 0.957, 0.7773, 0.957, 0.3652, 0.7031, 0.3945, 0.7031, 0.3945, 0.7266, 0.3652, 0.7246, 0.8125, 0.6152, 0.8125, 0.5859, 0.9023, 0.5859, 0.9004, 0.6152, 0.5469, 0.6172, 0.4961, 0.6328, 0.4961, 0.6172, 0.4961, 0.6016, 0.3047, 0.7188, 0.3047, 0.7109, 0.3047, 0.6914, 0.3516, 0.6953, 0.6133, 0.6465, 0.6133, 0.6758, 0.5742, 0.6758, 0.5742, 0.6465, 0.793, 0.6992, 0.7344, 0.6914, 0.7344, 0.6797, 0.793, 0.6836, 0.5078, 0.7305, 0.5078, 0.7148, 0.5, 0.7031, 0.5508, 0.7148, 0.5664, 0.5547, 0.5977, 0.5547, 0.5977, 0.5742, 0.5664, 0.5742, 0.8563, 0.526, 0.8563, 0.5959, 0.8421, 0.5928, 0.8421, 0.5247, 0.293, 0.666, 0.293, 0.6953, 0.2695, 0.6953, 0.2695, 0.666, 0.7891, 0.6152, 0.7891, 0.5859, 0.8125, 0.5859, 0.8125, 0.6152, 0.623, 0.6484, 0.623, 0.6641, 0.5938, 0.6641, 0.5938, 0.6484, 0.4023, 0.5117, 0.4023, 0.5234, 0.4023, 0.5352, 0.3594, 0.5234, 0.2381, 0.7301, 0.231, 0.6996, 0.2773, 0.7031, 0.2773, 0.7266, 0.1172, 0.2148, 0.1172, 0.293, 0.07422, 0.293, 0.07422, 0.2148, 0.07422, 0.1992, 0.1523, 0.1992, 0.1523, 0.2227, 0.07422, 0.2227, 0.07422, 0.2227, 0.1523, 0.2227, 0.1523, 0.2461, 0.07422, 0.2461, 0.07422, 0.2461, 0.1523, 0.2461, 0.1523, 0.2734, 0.07422, 0.2734, 0.07422, 0.2734, 0.1523, 0.2734, 0.1523, 0.2969, 0.07422, 0.2969, 0.2578, 0.2422, 0.2578, 0.3203, 0.2031, 0.3203, 0.2031, 0.2422, 0.2539, 0.5078, 0.332, 0.5078, 0.332, 0.5781, 0.2539, 0.5781, 0.2539, 0.5977, 0.332, 0.5977, 0.332, 0.6094, 0.2539, 0.6094, 0.2188, 0.6484, 0.2969, 0.6484, 0.2969, 0.7422, 0.2188, 0.7422, 0.4023, 0.5547, 0.4805, 0.5547, 0.4805, 0.5742, 0.4023, 0.5742, 0.3125, 0.6445, 0.3125, 0.7227, 0.2578, 0.7227, 0.2578, 0.6445, 0.3008, 0.6953, 0.3789, 0.6953, 0.3789, 0.7266, 0.3008, 0.7266, 0.5117, 0.6875, 0.5898, 0.6875, 0.5898, 0.7227, 0.5117, 0.7227, 0.4727, 0.6875, 0.5508, 0.6875, 0.5508, 0.7109, 0.4727, 0.7109, 0.4883, 0.5234, 0.4883, 0.6016, 0.4414, 0.6016, 0.4414, 0.5234, 0.4204, 0.5953, 0.4986, 0.5951, 0.4986, 0.6822, 0.4204, 0.6823, 0.8997, 0.3233, 0.9, 0.4015, 0.8705, 0.4016, 0.8704, 0.3233, 0.3165, 0.7216, 0.3553, 0.7136, 0.357, 0.7245, 0.3337, 0.7267, 0.3103, 0.7015, 0.3514, 0.6714, 0.3553, 0.7136, 0.3165, 0.7216, 0.2926, 0.6062, 0.3253, 0.6031, 0.3514, 0.6714, 0.3103, 0.7015, 0.2487, 0.5664, 0.292, 0.568, 0.3253, 0.6031, 0.2926, 0.6062, 0.2274, 0.5374, 0.2915, 0.5366, 0.292, 0.568, 0.2487, 0.5664, 0.2259, 0.5106, 0.293, 0.5221, 0.2915, 0.5366, 0.2274, 0.5374, 0.2812, 0.8047, 0.2891, 0.8008, 0.2891, 0.8711, 0.2812, 0.875, 0.1016, 0.6797, 0.1016, 0.6133, 0.09375, 0.6133, 0.09375, 0.6797, 0.3516, 0.7812, 0.3633, 0.7812, 0.3633, 0.8711, 0.3516, 0.8711, 0.3281, 0.8516, 0.3281, 0.7852, 0.3203, 0.7852, 0.3203, 0.8516, 0.8281, 0.2578, 0.8047, 0.2695, 0.8008, 0.2344, 0.8242, 0.2031, 0.8516, 0.2266, 0.8516, 0.2773, 0.8125, 0.2539, 0.7852, 0.2266, 0.1445, 0.2539, 0.1484, 0.2266, 0.1797, 0.2227, 0.1797, 0.2578, 0.1211, 0.25, 0.125, 0.2266, 0.1523, 0.2266, 0.1523, 0.2539, 0.1602, 0.2539, 0.1602, 0.2305, 0.1836, 0.2305, 0.1797, 0.2539, 0.1602, 0.2617, 0.1602, 0.2344, 0.1875, 0.2344, 0.1875, 0.2578, 0.1602, 0.2305, 0.1875, 0.2344, 0.1797, 0.2539, 0.1523, 0.2539, 0.1641, 0.2109, 0.1602, 0.2305, 0.1172, 0.2266, 0.125, 0.1992, 0.231, 0.6996, 0.2266, 0.6992, 0.2266, 0.6797, 0.231, 0.6797, 0.293, 0.5317, 0.293, 0.5273, 0.3203, 0.5234, 0.3203, 0.5282, 0.3203, 0.5282, 0.3203, 0.5234, 0.3398, 0.5234, 0.3398, 0.5282, 0.5352, 0.5868, 0.5352, 0.582, 0.5664, 0.582, 0.5664, 0.5868, 0.5664, 0.5868, 0.5664, 0.582, 0.6016, 0.582, 0.6016, 0.5868, 0.3359, 0.5586, 0.3359, 0.5547, 0.4023, 0.5391, 0.3984, 0.5469, 0.419, 0.8067, 0.4155, 0.8065, 0.4155, 0.7267, 0.419, 0.727, 0.8485, 0.641, 0.8438, 0.6406, 0.8438, 0.6328, 0.8485, 0.6325, 0.9098, 0.7492, 0.9102, 0.7539, 0.8125, 0.7539, 0.8125, 0.7492, 0.8125, 0.7492, 0.8125, 0.7539, 0.8047, 0.7578, 0.8033, 0.7527, 0.8033, 0.7527, 0.8047, 0.7578, 0.7734, 0.7578, 0.7731, 0.7527, 0.7731, 0.7527, 0.7734, 0.7578, 0.7461, 0.7539, 0.7461, 0.7492, 0.7344, 0.6016, 0.7383, 0.5977, 0.7891, 0.6211, 0.7891, 0.625, 0.8242, 0.6445, 0.8281, 0.6406, 0.8984, 0.7109, 0.8945, 0.7148, 0.4204, 0.6872, 0.4204, 0.6825, 0.5191, 0.6825, 0.5199, 0.6873, 0.5199, 0.6873, 0.5191, 0.6825, 0.5354, 0.6826, 0.5356, 0.6873, 0.7978, 0.3514, 0.7978, 0.3466, 0.817, 0.3466, 0.8174, 0.3514, 0.6937, 0.6665, 0.7237, 0.6613, 0.7235, 0.6635, 0.6933, 0.669, 0.8485, 0.6325, 0.8438, 0.6328, 0.8438, 0.543, 0.8485, 0.543, 0.9219, 0.7527, 0.9219, 0.7578, 0.9102, 0.7539, 0.9098, 0.7492, 0.2383, 0.8438, 0.2305, 0.8438, 0.2305, 0.7695, 0.2383, 0.7734, 0.2852, 0.8633, 0.2891, 0.793, 0.2695, 0.793, 0.2734, 0.8633, 0.2539, 0.6094, 0.332, 0.6094, 0.332, 0.6992, 0.2539, 0.6992, 0.2539, 0.6992, 0.332, 0.6992, 0.332, 0.7148, 0.2539, 0.7148, 0.8716, 0.5791, 0.8672, 0.5781, 0.8633, 0.5664, 0.868, 0.5671, 0.6914, 0.2383, 0.6992, 0.2383, 0.6992, 0.2734, 0.6914, 0.2734, 0.2539, 0.5781, 0.332, 0.5781, 0.332, 0.5977, 0.2539, 0.5977, 0.4062, 0.8867, 0.4023, 0.8203, 0.3789, 0.8203, 0.3711, 0.8867, 0.2305, 0.8867, 0.2305, 0.8203, 0.2148, 0.8203, 0.2109, 0.8867, 0.3164, 0.8867, 0.3203, 0.8203, 0.2305, 0.8203, 0.2305, 0.8867, 0.168, 0.2188, 0.1641, 0.2383, 0.1367, 0.2344, 0.1406, 0.2109, 0.3553, 0.7136, 0.3849, 0.7056, 0.3714, 0.7222, 0.357, 0.7245, 0.3514, 0.6714, 0.3728, 0.6408, 0.3849, 0.7056, 0.3553, 0.7136, 0.3253, 0.6031, 0.3439, 0.5998, 0.3728, 0.6408, 0.3514, 0.6714, 0.292, 0.568, 0.3271, 0.5697, 0.3439, 0.5998, 0.3253, 0.6031, 0.2915, 0.5366, 0.3261, 0.5361, 0.3271, 0.5697, 0.292, 0.568, 0.3008, 0.5391, 0.3398, 0.5312, 0.3359, 0.5547, 0.3008, 0.5547, 0.04297, 0.7383, 0.04297, 0.6719, 0.007812, 0.6992, 0.0, 0.7344, 0.05078, 0.7383, 0.05469, 0.6719, 0.04297, 0.6719, 0.04297, 0.7383, 0.1445, 0.7344, 0.1484, 0.668, 0.05469, 0.6719, 0.05078, 0.7383, 0.3711, 0.8867, 0.3789, 0.8203, 0.3672, 0.8203, 0.3633, 0.8867, 0.8086, 0.2539, 0.8203, 0.1797, 0.7578, 0.207, 0.7656, 0.2734, 0.7969, 0.25, 0.8008, 0.2305, 0.7812, 0.1953, 0.7695, 0.2695, 0.1484, 0.2266, 0.1523, 0.2109, 0.1758, 0.2031, 0.1797, 0.2227, 0.125, 0.2266, 0.1289, 0.207, 0.1602, 0.2109, 0.1523, 0.2266, 0.1172, 0.1992, 0.1367, 0.1992, 0.1328, 0.2227, 0.1133, 0.2227, 0.1328, 0.1953, 0.1562, 0.1953, 0.1445, 0.2188, 0.125, 0.2188, 0.7773, 0.1758, 0.8242, 0.1797, 0.793, 0.1992, 0.7695, 0.1953, 0.8705, 0.5265, 0.8705, 0.5963, 0.8563, 0.5959, 0.8563, 0.526, 0.7598, 0.9375, 0.6914, 0.9375, 0.6797, 0.8984, 0.7539, 0.8984, 0.4219, 0.2227, 0.4219, 0.2578, 0.3555, 0.2539, 0.3555, 0.2266, 0.6797, 0.2305, 0.6797, 0.2461, 0.6133, 0.2461, 0.6133, 0.2266, 0.6797, 0.2031, 0.6797, 0.293, 0.6133, 0.2891, 0.6133, 0.2031, 0.06641, 0.1992, 0.08984, 0.1953, 0.09766, 0.2148, 0.07031, 0.2188, 0.832, 0.6133, 0.832, 0.6211, 0.8164, 0.6211, 0.8047, 0.6055, 0.1094, 0.2461, 0.1484, 0.2617, 0.1328, 0.2852, 0.07422, 0.2539, 0.05469, 0.1992, 0.1094, 0.2461, 0.07422, 0.2539, 0.04297, 0.2188, 0.8672, 0.6719, 0.832, 0.707, 0.8164, 0.7031, 0.832, 0.6719, 0.8672, 0.6406, 0.8672, 0.6719, 0.832, 0.6719, 0.832, 0.6406, 0.8672, 0.625, 0.8672, 0.6406, 0.832, 0.6406, 0.8281, 0.6172, 0.625, 0.2031, 0.625, 0.2461, 0.5859, 0.2383, 0.5625, 0.207, 0.6992, 0.2852, 0.6992, 0.2891, 0.6367, 0.293, 0.6328, 0.2812, 0.6992, 0.1875, 0.6992, 0.2852, 0.6328, 0.2812, 0.6328, 0.1875, 0.6797, 0.1953, 0.6797, 0.2031, 0.6133, 0.2031, 0.6133, 0.1914, 0.8438, 0.2188, 0.8711, 0.2539, 0.8008, 0.2734, 0.7695, 0.2188, 0.8047, 0.2617, 0.7852, 0.2344, 0.8633, 0.2422, 0.8281, 0.2656, 0.1172, 0.1914, 0.1445, 0.1953, 0.1523, 0.2109, 0.1211, 0.207, 0.1055, 0.1875, 0.1367, 0.1875, 0.1367, 0.207, 0.1055, 0.207, 0.08203, 0.1875, 0.1055, 0.1875, 0.1055, 0.207, 0.08984, 0.207, 0.05859, 0.1953, 0.08203, 0.1875, 0.08984, 0.207, 0.0625, 0.2227, 0.1406, 0.2109, 0.1523, 0.2305, 0.125, 0.2305, 0.09766, 0.2148, 0.8906, 0.8711, 0.9531, 0.8711, 0.9727, 0.8984, 0.9004, 0.8984, 0.842, 0.3917, 0.842, 0.3269, 0.8563, 0.3238, 0.8563, 0.39, 0.6934, 0.4478, 0.6934, 0.4194, 0.6937, 0.3411, 0.6936, 0.4078, 0.8828, 0.6211, 0.8828, 0.543, 0.9023, 0.543, 0.9023, 0.6211, 0.8706, 0.4881, 0.8706, 0.5179, 0.8705, 0.5963, 0.8705, 0.5265, 0.8828, 0.7383, 0.9023, 0.7383, 0.9023, 0.8164, 0.8828, 0.8164, 0.4141, 0.8203, 0.4102, 0.7578, 0.3945, 0.7578, 0.3906, 0.8203, 0.2891, 0.8203, 0.2891, 0.7578, 0.2734, 0.7578, 0.2734, 0.8203, 0.3789, 0.8203, 0.3789, 0.7578, 0.2891, 0.7578, 0.2891, 0.8203, 0.3849, 0.7056, 0.4122, 0.6977, 0.3853, 0.7199, 0.3714, 0.7222, 0.3728, 0.6408, 0.4128, 0.6107, 0.4122, 0.6977, 0.3849, 0.7056, 0.3439, 0.5998, 0.3697, 0.5968, 0.4128, 0.6107, 0.3728, 0.6408, 0.3271, 0.5697, 0.358, 0.5715, 0.3697, 0.5968, 0.3439, 0.5998, 0.3261, 0.5361, 0.3564, 0.5357, 0.358, 0.5715, 0.3271, 0.5697, 0.3398, 0.5312, 0.375, 0.5234, 0.3672, 0.5547, 0.3359, 0.5547, 0.0625, 0.6641, 0.05859, 0.6055, 0.03516, 0.6562, 0.02734, 0.6914, 0.07422, 0.6641, 0.07422, 0.6016, 0.05859, 0.6055, 0.0625, 0.6641, 0.168, 0.6602, 0.168, 0.6016, 0.07422, 0.6016, 0.07422, 0.6641, 0.3906, 0.8203, 0.3945, 0.7578, 0.3789, 0.7578, 0.3789, 0.8203, 0.8242, 0.1875, 0.8281, 0.1523, 0.7539, 0.1523, 0.7617, 0.2148, 0.1992, 0.2266, 0.1836, 0.25, 0.1836, 0.3047, 0.1992, 0.2656, 0.05469, 0.2734, 0.07422, 0.2734, 0.07422, 0.2969, 0.05469, 0.3008, 0.05469, 0.2422, 0.07422, 0.2461, 0.07422, 0.2734, 0.05469, 0.2734, 0.05469, 0.2227, 0.07422, 0.2227, 0.07422, 0.2461, 0.05469, 0.2422, 0.05469, 0.1953, 0.07422, 0.1992, 0.07422, 0.2227, 0.05469, 0.2227, 0.07422, 0.25, 0.1016, 0.2656, 0.05859, 0.2656, 0.03906, 0.25, 0.7539, 0.8984, 0.6797, 0.8984, 0.6953, 0.8711, 0.7617, 0.8711, 0.4297, 0.2344, 0.4297, 0.2617, 0.3672, 0.2578, 0.3672, 0.2422, 0.4453, 0.2031, 0.4453, 0.2188, 0.3828, 0.2188, 0.3828, 0.2031, 0.6133, 0.2031, 0.6133, 0.2891, 0.5547, 0.2891, 0.5547, 0.2031, 0.8047, 0.6055, 0.8164, 0.6211, 0.8008, 0.6172, 0.7773, 0.5977, 0.07422, 0.2539, 0.1328, 0.2852, 0.1172, 0.3086, 0.03516, 0.2891, 0.04297, 0.2188, 0.07422, 0.2539, 0.03516, 0.2891, 0.03125, 0.2422, 0.832, 0.6719, 0.8164, 0.7031, 0.7891, 0.6992, 0.8008, 0.6758, 0.832, 0.6406, 0.832, 0.6719, 0.8008, 0.6758, 0.8008, 0.6406, 0.8281, 0.6172, 0.832, 0.6406, 0.8008, 0.6406, 0.793, 0.6094, 0.5625, 0.207, 0.5859, 0.2383, 0.5508, 0.2305, 0.5, 0.207, 0.4531, 0.2734, 0.457, 0.2891, 0.3945, 0.2891, 0.3906, 0.2734, 0.4805, 0.1992, 0.4844, 0.293, 0.4219, 0.293, 0.4219, 0.1992, 0.6133, 0.1914, 0.6133, 0.2031, 0.5547, 0.2031, 0.5547, 0.1875, 0.8086, 0.1914, 0.832, 0.25, 0.7695, 0.2578, 0.7734, 0.1875, 0.2734, 0.6758, 0.3125, 0.6797, 0.3477, 0.6953, 0.293, 0.6953, 0.3164, 0.6641, 0.3164, 0.6914, 0.3008, 0.6875, 0.3008, 0.6641, 0.3164, 0.6328, 0.3164, 0.6641, 0.3008, 0.6641, 0.3008, 0.6367, 0.3164, 0.6133, 0.3164, 0.6328, 0.3008, 0.6367, 0.3008, 0.6133, 0.3164, 0.5859, 0.3164, 0.6133, 0.3008, 0.6133, 0.3008, 0.5898, 0.5312, 0.5938, 0.5625, 0.5938, 0.543, 0.6133, 0.5039, 0.6133, 0.8563, 0.39, 0.8563, 0.3238, 0.8704, 0.3233, 0.8704, 0.39, 0.334, 0.8516, 0.332, 0.8516, 0.3281, 0.8516, 0.3281, 0.8574, 0.2852, 0.8691, 0.2852, 0.8633, 0.2734, 0.8633, 0.2734, 0.8691, 0.375, 0.8652, 0.375, 0.8594, 0.2852, 0.8633, 0.2852, 0.8691, 0.1445, 0.2148, 0.1719, 0.2148, 0.168, 0.2422, 0.1367, 0.2461, 0.7461, 0.6055, 0.7461, 0.6055, 0.7383, 0.625, 0.7383, 0.625, 0.7448, 0.66, 0.7448, 0.6579, 0.7709, 0.6554, 0.7709, 0.6573, 0.7709, 0.6573, 0.7709, 0.6554, 0.7925, 0.6554, 0.7925, 0.6573, 0.2912, 0.09168, 0.293, 0.09179, 0.2925, 0.1221, 0.2902, 0.122, 0.2902, 0.122, 0.2925, 0.1221, 0.2912, 0.1574, 0.2883, 0.1577, 0.75, 0.5742, 0.75, 0.5703, 0.7773, 0.5469, 0.7812, 0.5469, 0.7969, 0.2539, 0.793, 0.2539, 0.8555, 0.25, 0.8594, 0.25, 0.3281, 0.8574, 0.3281, 0.8516, 0.3203, 0.8516, 0.3203, 0.8574, 0.1992, 0.6855, 0.1992, 0.6797, 0.1016, 0.6797, 0.1016, 0.6836, 0.1016, 0.6836, 0.1016, 0.6797, 0.09375, 0.6797, 0.09375, 0.6855, 0.09375, 0.6855, 0.09375, 0.6797, 0.0625, 0.6797, 0.0625, 0.6836, 0.2205, 0.5097, 0.2259, 0.5106, 0.2274, 0.5374, 0.2222, 0.5375, 0.2222, 0.5375, 0.2274, 0.5374, 0.2487, 0.5664, 0.2452, 0.5662, 0.2452, 0.5662, 0.2487, 0.5664, 0.2926, 0.6062, 0.2899, 0.6065, 0.2899, 0.6065, 0.2926, 0.6062, 0.3103, 0.7015, 0.307, 0.7039, 0.307, 0.7039, 0.3103, 0.7015, 0.3165, 0.7216, 0.3134, 0.7222, 0.8008, 0.3447, 0.8037, 0.3428, 0.8204, 0.3428, 0.8187, 0.3447, 0.007812, 0.5234, 0.07422, 0.5234, 0.05859, 0.5469, 0.0, 0.5469, 0.7754, 0.957, 0.7227, 0.957, 0.7227, 0.9531, 0.7754, 0.9551, 0.418, 0.25, 0.4219, 0.2578, 0.418, 0.2578, 0.4141, 0.2539, 0.5625, 0.5625, 0.5586, 0.5781, 0.5547, 0.5781, 0.5547, 0.5625, 0.4531, 0.207, 0.457, 0.293, 0.4531, 0.293, 0.4492, 0.207, 0.7656, 0.2188, 0.7656, 0.1836, 0.793, 0.1914, 0.7969, 0.2188, 0.1719, 0.207, 0.1797, 0.2266, 0.1758, 0.2266, 0.168, 0.207, 0.7656, 0.1758, 0.793, 0.1797, 0.793, 0.1797, 0.7656, 0.1797, 0.793, 0.1797, 0.8125, 0.1797, 0.8125, 0.1797, 0.793, 0.1797, 0.1719, 0.2344, 0.1406, 0.2305, 0.1406, 0.2305, 0.1719, 0.2344, 0.1406, 0.2305, 0.1055, 0.2344, 0.1055, 0.2305, 0.1406, 0.2305, 0.1055, 0.2344, 0.06641, 0.2344, 0.07031, 0.2305, 0.1055, 0.2305, 0.4609, 0.9531, 0.4609, 0.8945, 0.4648, 0.8984, 0.4648, 0.9531, 0.4531, 0.1992, 0.4531, 0.207, 0.4492, 0.207, 0.4492, 0.1992, 0.5195, 0.5469, 0.5195, 0.6445, 0.5117, 0.6445, 0.5156, 0.5469, 0.5195, 0.6445, 0.5195, 0.6484, 0.5156, 0.6484, 0.5117, 0.6445, 0.2578, 0.5742, 0.2578, 0.6055, 0.25, 0.6094, 0.2539, 0.5742, 0.2969, 0.6367, 0.293, 0.668, 0.2891, 0.668, 0.2891, 0.6406, 0.293, 0.668, 0.2695, 0.6953, 0.2656, 0.6953, 0.2891, 0.668, 0.2695, 0.6953, 0.2266, 0.7344, 0.2227, 0.7344, 0.2656, 0.6953, 0.8242, 0.6055, 0.8086, 0.7031, 0.8047, 0.7031, 0.8203, 0.6055, 0.8086, 0.7031, 0.8008, 0.7227, 0.7969, 0.7227, 0.8047, 0.7031, 0.8008, 0.575, 0.8188, 0.575, 0.8205, 0.5769, 0.8038, 0.5769, 0.8926, 0.9375, 0.957, 0.9375, 0.9297, 0.957, 0.8789, 0.957, 0.8187, 0.4009, 0.8187, 0.3447, 0.8204, 0.3428, 0.8205, 0.4, 0.2852, 0.9062, 0.3164, 0.9102, 0.3281, 0.9766, 0.2852, 0.9727, 0.5625, 0.4102, 0.5664, 0.3164, 0.6328, 0.3164, 0.6328, 0.4102, 0.4727, 0.3281, 0.4766, 0.418, 0.4023, 0.4141, 0.4023, 0.3242, 0.668, 0.3242, 0.668, 0.3906, 0.625, 0.3945, 0.6367, 0.3242, 0.4727, 0.3164, 0.4727, 0.3906, 0.3789, 0.3867, 0.375, 0.3203, 0.5781, 0.3828, 0.5781, 0.3125, 0.6641, 0.3125, 0.668, 0.3867, 0.4688, 0.2461, 0.4766, 0.2461, 0.4766, 0.2891, 0.4688, 0.2891, 0.4414, 0.2852, 0.4336, 0.2852, 0.4336, 0.2148, 0.4414, 0.2188, 0.6797, 0.2266, 0.6875, 0.2227, 0.6875, 0.2891, 0.6797, 0.293, 0.2422, 0.7695, 0.25, 0.7695, 0.25, 0.8398, 0.2422, 0.8438, 0.6602, 0.1758, 0.668, 0.1758, 0.668, 0.2734, 0.6602, 0.2734, 0.1094, 0.7383, 0.1016, 0.7344, 0.1016, 0.6641, 0.1133, 0.6641, 0.2891, 0.7812, 0.3008, 0.7812, 0.3008, 0.8711, 0.2891, 0.8711, 0.3828, 0.8008, 0.3906, 0.7969, 0.3906, 0.8672, 0.3828, 0.8711, 0.3086, 0.8633, 0.3008, 0.8594, 0.3008, 0.7891, 0.3086, 0.793, 0.4531, 0.2578, 0.4453, 0.2578, 0.4453, 0.2109, 0.4531, 0.2109, 0.2891, 0.8672, 0.2812, 0.8672, 0.2812, 0.7734, 0.2891, 0.7734, 0.1445, 0.7031, 0.1328, 0.6992, 0.1328, 0.625, 0.1445, 0.6289, 0.6758, 0.1992, 0.6875, 0.1992, 0.6875, 0.2969, 0.6758, 0.2969, 0.1406, 0.6484, 0.1484, 0.6484, 0.1484, 0.7188, 0.1406, 0.7227, 0.1562, 0.7188, 0.1484, 0.7188, 0.1484, 0.6289, 0.1562, 0.6289, 0.7109, 0.25, 0.7188, 0.25, 0.7188, 0.2812, 0.7109, 0.2812, 0.6172, 0.2852, 0.6094, 0.2852, 0.6094, 0.1914, 0.6172, 0.1914, 0.3945, 0.8516, 0.3828, 0.8516, 0.3828, 0.8164, 0.3945, 0.8164, 0.6758, 0.3633, 0.6758, 0.3906, 0.5781, 0.3867, 0.5781, 0.3613, 0.5846, 0.3849, 0.6537, 0.3823, 0.6523, 0.3867, 0.5859, 0.3906, 0.3789, 0.3613, 0.3789, 0.332, 0.4766, 0.3359, 0.4766, 0.3633, 0.6576, 0.3891, 0.6562, 0.3945, 0.5859, 0.3945, 0.5849, 0.3901, 0.4648, 0.8984, 0.4688, 0.8984, 0.4688, 0.9766, 0.4648, 0.9766, 0.4805, 0.9375, 0.4766, 0.9375, 0.4766, 0.9336, 0.4805, 0.9336, 0.5469, 0.5352, 0.5508, 0.5352, 0.5508, 0.5625, 0.5469, 0.5625, 0.5836, 0.3886, 0.5839, 0.3886, 0.5625, 0.4492, 0.5586, 0.4492, 0.4961, 0.9688, 0.4922, 0.9688, 0.4922, 0.9375, 0.4961, 0.9375, 0.6172, 0.9531, 0.6172, 0.9531, 0.6172, 0.9219, 0.6172, 0.9219, 0.4102, 0.2422, 0.418, 0.25, 0.4141, 0.2539, 0.4062, 0.2422, 0.3418, 0.8457, 0.3438, 0.8398, 0.332, 0.8516, 0.334, 0.8516, 0.4414, 0.2031, 0.4414, 0.207, 0.3789, 0.2148, 0.3789, 0.2109, 0.418, 0.8203, 0.4102, 0.7578, 0.4102, 0.7578, 0.4141, 0.8203, 0.4961, 0.2227, 0.4961, 0.2305, 0.4297, 0.2344, 0.4297, 0.2305, 0.4141, 0.8906, 0.4062, 0.8203, 0.4023, 0.8203, 0.4062, 0.8867, 0.2539, 0.5781, 0.332, 0.5781, 0.332, 0.5781, 0.2539, 0.5781, 0.3438, 0.8398, 0.3711, 0.7891, 0.3633, 0.7852, 0.332, 0.8516, 0.8716, 0.5791, 0.8672, 0.5781, 0.8672, 0.5781, 0.8716, 0.5791, 0.8789, 0.5625, 0.8789, 0.5312, 0.8945, 0.5312, 0.8945, 0.5625, 0.4199, 0.5781, 0.4492, 0.5781, 0.4492, 0.582, 0.4199, 0.5801, 0.5273, 0.5781, 0.5273, 0.582, 0.4492, 0.582, 0.4492, 0.5781, 0.4727, 0.2852, 0.4805, 0.2969, 0.418, 0.2617, 0.418, 0.2539, 0.9175, 0.3127, 0.9174, 0.3115, 0.9223, 0.3106, 0.9224, 0.3117, 0.3613, 0.5977, 0.332, 0.5977, 0.332, 0.5781, 0.3613, 0.5781, 0.8301, 0.5469, 0.8008, 0.5469, 0.8008, 0.5469, 0.8301, 0.5469, 0.6211, 0.3281, 0.625, 0.3281, 0.6289, 0.3945, 0.5938, 0.3945, 0.6016, 0.2773, 0.6016, 0.2695, 0.6055, 0.2695, 0.6055, 0.2773, 0.707, 0.2734, 0.6992, 0.2734, 0.6992, 0.2031, 0.707, 0.207, 0.5312, 0.1797, 0.5352, 0.1797, 0.5352, 0.2461, 0.5312, 0.25, 0.4141, 0.3242, 0.4414, 0.3867, 0.4062, 0.3867, 0.4102, 0.3203, 0.6562, 0.2031, 0.6562, 0.2109, 0.6523, 0.2109, 0.6523, 0.2031, 0.3359, 0.8789, 0.3281, 0.8789, 0.3281, 0.8086, 0.3359, 0.8125, 0.7148, 0.207, 0.7227, 0.2031, 0.7227, 0.2734, 0.7148, 0.2773, 0.6074, 0.6133, 0.6367, 0.6133, 0.6367, 0.6289, 0.6074, 0.6289, 0.5801, 0.6406, 0.5508, 0.6406, 0.5508, 0.6328, 0.5801, 0.6328, 0.6074, 0.6289, 0.6367, 0.6289, 0.6367, 0.6445, 0.6074, 0.6445, 0.6074, 0.6445, 0.6367, 0.6445, 0.6367, 0.668, 0.6074, 0.668, 0.6074, 0.668, 0.6367, 0.668, 0.6367, 0.6836, 0.6074, 0.6836, 0.5801, 0.6602, 0.5508, 0.6602, 0.5508, 0.6406, 0.5801, 0.6406, 0.6387, 0.6406, 0.668, 0.6406, 0.668, 0.6602, 0.6387, 0.6602, 0.5488, 0.6836, 0.5195, 0.6836, 0.5195, 0.668, 0.5488, 0.668, 0.5488, 0.668, 0.5195, 0.668, 0.5195, 0.6445, 0.5488, 0.6445, 0.5488, 0.6445, 0.5195, 0.6445, 0.5195, 0.6289, 0.5488, 0.6289, 0.6387, 0.6328, 0.668, 0.6328, 0.668, 0.6406, 0.6387, 0.6406, 0.5488, 0.6289, 0.5195, 0.6289, 0.5195, 0.6133, 0.5488, 0.6133, 0.5625, 0.6406, 0.4961, 0.6484, 0.4961, 0.6328, 0.5469, 0.6172, 0.4688, 0.6523, 0.5391, 0.6484, 0.5352, 0.6641, 0.4883, 0.6758, 0.5664, 0.6914, 0.4961, 0.6875, 0.4961, 0.6719, 0.5703, 0.668, 0.4883, 0.5781, 0.5391, 0.5938, 0.5391, 0.6094, 0.4727, 0.5977, 0.527, 0.5816, 0.4986, 0.5816, 0.4986, 0.5708, 0.527, 0.5708, 0.527, 0.5708, 0.4986, 0.5708, 0.4986, 0.5502, 0.527, 0.5502, 0.5273, 0.5547, 0.5, 0.5547, 0.5, 0.5234, 0.5273, 0.5234, 0.3828, 0.543, 0.4102, 0.543, 0.4102, 0.5664, 0.3828, 0.5664, 0.3828, 0.5664, 0.4102, 0.5664, 0.4102, 0.582, 0.3828, 0.582, 0.3242, 0.582, 0.293, 0.582, 0.293, 0.5664, 0.3242, 0.5664, 0.3242, 0.5664, 0.293, 0.5664, 0.293, 0.543, 0.3242, 0.543, 0.5859, 0.5234, 0.6172, 0.5234, 0.6172, 0.5547, 0.5859, 0.5547, 0.5852, 0.5503, 0.6149, 0.5503, 0.6149, 0.5709, 0.5852, 0.5709, 0.5852, 0.5709, 0.6149, 0.5709, 0.6149, 0.5817, 0.5852, 0.5817, 0.3477, 0.6055, 0.3047, 0.6172, 0.3047, 0.6055, 0.3047, 0.5938, 0.3438, 0.582, 0.4023, 0.5859, 0.3984, 0.6094, 0.3516, 0.6133, 0.3242, 0.5938, 0.3242, 0.582, 0.3516, 0.582, 0.3516, 0.5938, 0.3594, 0.668, 0.3047, 0.668, 0.3047, 0.6367, 0.3594, 0.6328, 0.332, 0.4375, 0.3359, 0.4297, 0.3281, 0.4375, 0.3281, 0.4375, 0.4141, 0.2461, 0.418, 0.2461, 0.418, 0.25, 0.4102, 0.2422, 0.817, 0.4019, 0.817, 0.3466, 0.8187, 0.3447, 0.8187, 0.4009, 0.7979, 0.5731, 0.817, 0.5731, 0.8188, 0.575, 0.8008, 0.575, 0.8086, 0.707, 0.8047, 0.7227, 0.8008, 0.7227, 0.8086, 0.7031, 0.8281, 0.6055, 0.8086, 0.707, 0.8086, 0.7031, 0.8242, 0.6055, 0.2734, 0.6953, 0.2305, 0.7344, 0.2266, 0.7344, 0.2695, 0.6953, 0.3008, 0.668, 0.2734, 0.6953, 0.2695, 0.6953, 0.293, 0.668, 0.3008, 0.6367, 0.3008, 0.668, 0.293, 0.668, 0.2969, 0.6367, 0.3008, 0.6055, 0.3008, 0.6367, 0.2969, 0.6367, 0.2969, 0.6055, 0.5625, 0.6758, 0.5625, 0.6797, 0.5586, 0.6797, 0.5586, 0.6758, 0.5664, 0.5781, 0.5625, 0.6758, 0.5586, 0.6758, 0.5586, 0.5781, 0.457, 0.1992, 0.4609, 0.207, 0.4531, 0.207, 0.4531, 0.1992, 0.4609, 0.9531, 0.4609, 0.8906, 0.4609, 0.8945, 0.4609, 0.9531, 0.1055, 0.2383, 0.06641, 0.2344, 0.06641, 0.2344, 0.1055, 0.2344, 0.1406, 0.2344, 0.1055, 0.2383, 0.1055, 0.2344, 0.1406, 0.2305, 0.1719, 0.2383, 0.1406, 0.2344, 0.1406, 0.2305, 0.1719, 0.2344, 0.793, 0.1758, 0.8125, 0.1758, 0.8125, 0.1797, 0.793, 0.1797, 0.7656, 0.1719, 0.793, 0.1758, 0.793, 0.1797, 0.7656, 0.1758, 0.1719, 0.207, 0.1797, 0.2266, 0.1797, 0.2266, 0.1719, 0.207, 0.4609, 0.207, 0.4648, 0.293, 0.457, 0.293, 0.4531, 0.207, 0.5664, 0.5625, 0.5664, 0.5781, 0.5586, 0.5781, 0.5625, 0.5625, 0.418, 0.2461, 0.4297, 0.2578, 0.4219, 0.2578, 0.418, 0.25, 0.7773, 0.957, 0.7266, 0.957, 0.7227, 0.957, 0.7754, 0.957, 0.7978, 0.3466, 0.8008, 0.3447, 0.8187, 0.3447, 0.817, 0.3466, 0.3037, 0.7063, 0.307, 0.7039, 0.3134, 0.7222, 0.3103, 0.7229, 0.2873, 0.6068, 0.2899, 0.6065, 0.307, 0.7039, 0.3037, 0.7063, 0.2418, 0.5661, 0.2452, 0.5662, 0.2899, 0.6065, 0.2873, 0.6068, 0.217, 0.5376, 0.2222, 0.5375, 0.2452, 0.5662, 0.2418, 0.5661, 0.2151, 0.5088, 0.2205, 0.5097, 0.2222, 0.5375, 0.217, 0.5376, 0.1094, 0.2461, 0.1094, 0.2383, 0.07812, 0.2383, 0.07812, 0.2422, 0.1172, 0.2422, 0.1172, 0.2383, 0.1094, 0.2383, 0.1094, 0.2461, 0.2148, 0.2461, 0.2148, 0.2383, 0.1172, 0.2383, 0.1172, 0.2422, 0.3086, 0.4375, 0.3086, 0.4297, 0.3008, 0.4297, 0.3008, 0.4375, 0.7969, 0.2578, 0.7969, 0.2539, 0.8594, 0.25, 0.8633, 0.25, 0.7539, 0.5742, 0.75, 0.5742, 0.7812, 0.5469, 0.7812, 0.5508, 0.288, 0.1218, 0.2902, 0.122, 0.2883, 0.1577, 0.2854, 0.1579, 0.2894, 0.09157, 0.2912, 0.09168, 0.2902, 0.122, 0.288, 0.1218, 0.7708, 0.6591, 0.7709, 0.6573, 0.7925, 0.6573, 0.7924, 0.6592, 0.7447, 0.6621, 0.7448, 0.66, 0.7709, 0.6573, 0.7708, 0.6591, 0.7422, 0.6016, 0.7461, 0.6055, 0.7383, 0.625, 0.7344, 0.625, 0.2148, 0.2383, 0.2148, 0.2305, 0.125, 0.2344, 0.125, 0.2422, 0.3008, 0.4297, 0.3008, 0.4219, 0.2891, 0.4219, 0.2891, 0.4297, 0.3164, 0.4258, 0.3164, 0.4258, 0.3086, 0.4297, 0.3086, 0.4375, 0.6941, 0.6639, 0.724, 0.6591, 0.7237, 0.6613, 0.6937, 0.6665, 0.8205, 0.517, 0.8205, 0.5769, 0.8188, 0.575, 0.8188, 0.5161, 0.8008, 0.2461, 0.8008, 0.2461, 0.8281, 0.25, 0.8281, 0.2539, 0.8789, 0.957, 0.9297, 0.957, 0.9258, 0.957, 0.877, 0.957, 0.8659, 0.3233, 0.8659, 0.3214, 0.9174, 0.3115, 0.9175, 0.3127, 0.918, 0.5898, 0.8716, 0.5791, 0.8716, 0.5791, 0.918, 0.5898, 0.5156, 0.5352, 0.5156, 0.5312, 0.5234, 0.5312, 0.5234, 0.5352, 0.4805, 0.957, 0.4766, 0.957, 0.457, 0.9062, 0.4609, 0.9062, 0.6719, 0.332, 0.6576, 0.3891, 0.5849, 0.3901, 0.5742, 0.3438, 0.5703, 0.3242, 0.668, 0.3359, 0.6537, 0.3823, 0.5846, 0.3849, 0.918, 0.5898, 0.8716, 0.5791, 0.868, 0.5671, 0.918, 0.5742, 0.9219, 0.6992, 0.9219, 0.7527, 0.9098, 0.7492, 0.9062, 0.6992, 0.8984, 0.6289, 0.8485, 0.6325, 0.8485, 0.543, 0.8984, 0.543, 0.7975, 0.4016, 0.7978, 0.3514, 0.8174, 0.3514, 0.8214, 0.4016, 0.9219, 0.3789, 0.9141, 0.3281, 0.9297, 0.3281, 0.9336, 0.3789, 0.8164, 0.3789, 0.8164, 0.3281, 0.9141, 0.3281, 0.9219, 0.3789, 0.4204, 0.6872, 0.4213, 0.7374, 0.4213, 0.7374, 0.4204, 0.6872, 0.7461, 0.5321, 0.7461, 0.582, 0.7461, 0.582, 0.7461, 0.5321, 0.7695, 0.6992, 0.7731, 0.7527, 0.7461, 0.7492, 0.7461, 0.6992, 0.7891, 0.6992, 0.8033, 0.7527, 0.7731, 0.7527, 0.7695, 0.6992, 0.8125, 0.6992, 0.8125, 0.7492, 0.8033, 0.7527, 0.7891, 0.6992, 0.9062, 0.6992, 0.9098, 0.7492, 0.8125, 0.7492, 0.8125, 0.6992, 0.8984, 0.6445, 0.8485, 0.641, 0.8485, 0.6325, 0.8984, 0.6289, 0.332, 0.5898, 0.332, 0.5256, 0.394, 0.5114, 0.3477, 0.5898, 0.5664, 0.6367, 0.5664, 0.5868, 0.6016, 0.5868, 0.6016, 0.6367, 0.5352, 0.6367, 0.5352, 0.5868, 0.5664, 0.5868, 0.5664, 0.6367, 0.3203, 0.5781, 0.3203, 0.5282, 0.3398, 0.5282, 0.3398, 0.5781, 0.293, 0.5781, 0.293, 0.5317, 0.3203, 0.5282, 0.3203, 0.5781, 0.2773, 0.7031, 0.231, 0.6996, 0.231, 0.6797, 0.2773, 0.6797, 0.2344, 0.7305, 0.2266, 0.6992, 0.231, 0.6996, 0.2381, 0.7301, 0.3066, 0.6855, 0.2773, 0.6836, 0.2383, 0.6758, 0.2871, 0.6758, 0.9046, 0.4919, 0.9046, 0.5499, 0.9042, 0.5451, 0.9042, 0.4896, 0.9297, 0.5859, 0.9141, 0.5859, 0.9105, 0.5324, 0.9226, 0.5324, 0.9219, 0.5859, 0.9062, 0.5859, 0.9098, 0.536, 0.9219, 0.536, 0.9023, 0.5859, 0.8125, 0.5859, 0.8125, 0.536, 0.9023, 0.536, 0.7975, 0.5179, 0.8214, 0.5179, 0.8175, 0.5683, 0.7978, 0.5684, 0.9141, 0.3359, 0.9219, 0.3359, 0.918, 0.3867, 0.9023, 0.3867, 0.8047, 0.3359, 0.9141, 0.3359, 0.9023, 0.3867, 0.8047, 0.3828, 0.4213, 0.7658, 0.4213, 0.7942, 0.4213, 0.7942, 0.4213, 0.7658, 0.8867, 0.6953, 0.793, 0.6992, 0.793, 0.6836, 0.8867, 0.6836, 0.7695, 0.5859, 0.7461, 0.582, 0.7461, 0.5321, 0.7767, 0.536, 0.7891, 0.5859, 0.7695, 0.5859, 0.7767, 0.536, 0.8069, 0.536, 0.8125, 0.5859, 0.7891, 0.5859, 0.8069, 0.536, 0.8125, 0.5324, 0.9062, 0.5859, 0.8125, 0.5859, 0.8125, 0.5324, 0.9098, 0.536, 0.9141, 0.5859, 0.9023, 0.5859, 0.9023, 0.536, 0.9105, 0.5324, 0.5938, 0.9492, 0.5898, 0.9492, 0.5938, 0.9453, 0.5977, 0.9453, 0.293, 0.6445, 0.3086, 0.6445, 0.3516, 0.7227, 0.293, 0.707, 0.3711, 0.6953, 0.4102, 0.6953, 0.4066, 0.7453, 0.3711, 0.7453, 0.3398, 0.6953, 0.3711, 0.6953, 0.3711, 0.7453, 0.3398, 0.7453, 0.3203, 0.6953, 0.3398, 0.6953, 0.3398, 0.7453, 0.3203, 0.7453, 0.293, 0.6953, 0.3203, 0.6953, 0.3203, 0.7453, 0.293, 0.7417, 0.2695, 0.6953, 0.293, 0.6953, 0.293, 0.7417, 0.2731, 0.7417, 0.4375, 0.7266, 0.4338, 0.7266, 0.4409, 0.6996, 0.4453, 0.6992, 0.4336, 0.5469, 0.4375, 0.5469, 0.457, 0.6211, 0.4492, 0.6211, 0.9001, 0.4067, 0.9001, 0.3783, 0.9043, 0.3281, 0.9043, 0.3811, 0.877, 0.957, 0.9258, 0.957, 0.9219, 0.9609, 0.875, 0.959, 0.6055, 0.3516, 0.6055, 0.3242, 0.6484, 0.3242, 0.6484, 0.3516, 0.5781, 0.3516, 0.5781, 0.3242, 0.6055, 0.3242, 0.6055, 0.3516, 0.6133, 0.3633, 0.6133, 0.3945, 0.5859, 0.3945, 0.5859, 0.3633, 0.6211, 0.3633, 0.6211, 0.3945, 0.5781, 0.3945, 0.5781, 0.3633, 0.5664, 0.3672, 0.5664, 0.3164, 0.6094, 0.3164, 0.6094, 0.3672, 0.668, 0.3438, 0.6172, 0.3438, 0.6172, 0.3164, 0.668, 0.3203, 0.375, 0.3398, 0.418, 0.3398, 0.418, 0.3906, 0.375, 0.3906, 0.6211, 0.3594, 0.6211, 0.332, 0.6719, 0.332, 0.6719, 0.3594, 0.7461, 0.6719, 0.7461, 0.6992, 0.7461, 0.6992, 0.7461, 0.6719, 0.7773, 0.6758, 0.8242, 0.625, 0.832, 0.6328, 0.7891, 0.6875, 0.4213, 0.8538, 0.4204, 0.9042, 0.4204, 0.9042, 0.4213, 0.8538, 0.4213, 0.824, 0.4213, 0.8538, 0.4213, 0.8538, 0.4213, 0.824, 0.4213, 0.7942, 0.4213, 0.824, 0.4213, 0.824, 0.4213, 0.7942, 0.6211, 0.332, 0.6211, 0.3633, 0.5781, 0.3633, 0.5781, 0.332, 0.6133, 0.332, 0.6133, 0.3633, 0.5859, 0.3633, 0.5859, 0.332, 0.9046, 0.4339, 0.9046, 0.4919, 0.9042, 0.4896, 0.9042, 0.434, 0.3359, 0.6875, 0.3066, 0.6855, 0.2871, 0.6758, 0.3359, 0.6758, 0.8205, 0.4571, 0.8205, 0.517, 0.8188, 0.5161, 0.8187, 0.4572, 0.8281, 0.957, 0.7773, 0.957, 0.7754, 0.957, 0.8281, 0.957, 0.293, 0.5938, 0.293, 0.582, 0.3242, 0.582, 0.3242, 0.5938, 0.5554, 0.5708, 0.5852, 0.5709, 0.5852, 0.5817, 0.5554, 0.5817, 0.5554, 0.5503, 0.5852, 0.5503, 0.5852, 0.5709, 0.5554, 0.5708, 0.5547, 0.5234, 0.5859, 0.5234, 0.5859, 0.5547, 0.5547, 0.5547, 0.3516, 0.5664, 0.3242, 0.5664, 0.3242, 0.543, 0.3516, 0.543, 0.3516, 0.582, 0.3242, 0.582, 0.3242, 0.5664, 0.3516, 0.5664, 0.5781, 0.6289, 0.5488, 0.6289, 0.5488, 0.6133, 0.5781, 0.6133, 0.6094, 0.6328, 0.6387, 0.6328, 0.6387, 0.6406, 0.6094, 0.6406, 0.5781, 0.6445, 0.5488, 0.6445, 0.5488, 0.6289, 0.5781, 0.6289, 0.5781, 0.668, 0.5488, 0.668, 0.5488, 0.6445, 0.5781, 0.6445, 0.5781, 0.6836, 0.5488, 0.6836, 0.5488, 0.668, 0.5781, 0.668, 0.6094, 0.6406, 0.6387, 0.6406, 0.6387, 0.6602, 0.6094, 0.6602, 0.3906, 0.5781, 0.4199, 0.5781, 0.4199, 0.5801, 0.3906, 0.5781, 0.8789, 0.5938, 0.8789, 0.5625, 0.8945, 0.5625, 0.8945, 0.5938, 0.5391, 0.9844, 0.5391, 0.9844, 0.5391, 0.9531, 0.5391, 0.9531, 0.3789, 0.3906, 0.3789, 0.3613, 0.4766, 0.3633, 0.4766, 0.3906, 0.8281, 0.957, 0.7754, 0.957, 0.7754, 0.9551, 0.8281, 0.957, 0.842, 0.4565, 0.8421, 0.5247, 0.8205, 0.517, 0.8205, 0.4571, 0.8281, 0.8984, 0.7539, 0.8984, 0.7617, 0.8711, 0.8281, 0.8711, 0.8706, 0.4584, 0.8706, 0.4881, 0.8705, 0.5265, 0.8704, 0.4566, 0.8281, 0.9375, 0.7598, 0.9375, 0.7539, 0.8984, 0.8281, 0.8984, 0.03125, 0.5703, 0.1016, 0.5703, 0.1016, 0.582, 0.03125, 0.582, 0.6523, 0.6484, 0.6523, 0.6641, 0.623, 0.6641, 0.623, 0.6484, 0.7891, 0.6445, 0.7891, 0.6152, 0.8125, 0.6152, 0.8125, 0.6445, 0.293, 0.6367, 0.293, 0.666, 0.2695, 0.666, 0.2695, 0.6367, 0.8563, 0.4562, 0.8563, 0.526, 0.8421, 0.5247, 0.842, 0.4565, 0.5352, 0.5547, 0.5664, 0.5547, 0.5664, 0.5742, 0.5352, 0.5742, 0.6133, 0.6172, 0.6133, 0.6465, 0.5742, 0.6465, 0.5742, 0.6172, 0.8125, 0.6445, 0.8125, 0.6152, 0.9004, 0.6152, 0.8984, 0.6445, 0.3359, 0.7031, 0.3652, 0.7031, 0.3652, 0.7246, 0.3359, 0.7227, 0.8281, 0.957, 0.7793, 0.957, 0.7773, 0.957, 0.8281, 0.957, 0.3555, 0.6484, 0.3848, 0.6484, 0.3848, 0.7422, 0.3555, 0.7422, 0.8187, 0.4572, 0.8188, 0.5161, 0.817, 0.5152, 0.817, 0.4572, 0.5742, 0.6172, 0.5742, 0.6465, 0.543, 0.6465, 0.543, 0.6172, 0.8281, 0.957, 0.7754, 0.9551, 0.7598, 0.9375, 0.8281, 0.9375, 0.8828, 0.6797, 0.8828, 0.6504, 0.9023, 0.6504, 0.9023, 0.6797, 0.8214, 0.4584, 0.8214, 0.4881, 0.7975, 0.4881, 0.7975, 0.4584, 0.8555, 0.2852, 0.8867, 0.2852, 0.8867, 0.2871, 0.8555, 0.2852, 0.6936, 0.4744, 0.6936, 0.5443, 0.6934, 0.506, 0.6934, 0.4762, 0.9, 0.4584, 0.9, 0.4881, 0.8706, 0.4881, 0.8706, 0.4584, 0.3906, 0.5977, 0.4199, 0.5977, 0.4199, 0.6094, 0.3906, 0.6094, 0.7461, 0.6445, 0.7461, 0.6133, 0.7695, 0.6152, 0.7695, 0.6445, 0.3398, 0.6367, 0.3398, 0.666, 0.3203, 0.666, 0.3203, 0.6367, 0.9042, 0.434, 0.9042, 0.4896, 0.9001, 0.4649, 0.9001, 0.4351, 0.9062, 0.6445, 0.9062, 0.6152, 0.9219, 0.6152, 0.9219, 0.6445, 0.5781, 0.5938, 0.5781, 0.6133, 0.5488, 0.6133, 0.5488, 0.5938, 0.9805, 0.3711, 0.9805, 0.3418, 0.9688, 0.3418, 0.9688, 0.3711, 0.5664, 0.5273, 0.5703, 0.5273, 0.5703, 0.5586, 0.5664, 0.5586, 0.8125, 0.6445, 0.8125, 0.6152, 0.9062, 0.6152, 0.9062, 0.6445, 0.8984, 0.6445, 0.9004, 0.6152, 0.9141, 0.6152, 0.9141, 0.6445, 0.5554, 0.5951, 0.5852, 0.5952, 0.5852, 0.6823, 0.5554, 0.6823, 0.3906, 0.5078, 0.4199, 0.5078, 0.4199, 0.5781, 0.3906, 0.5781, 0.3906, 0.6992, 0.4199, 0.6992, 0.4199, 0.7148, 0.3906, 0.7148, 0.7695, 0.6445, 0.7695, 0.6152, 0.7891, 0.6152, 0.7891, 0.6445, 0.3203, 0.6367, 0.3203, 0.666, 0.293, 0.666, 0.293, 0.6367, 0.3906, 0.5781, 0.4199, 0.5801, 0.4199, 0.5977, 0.3906, 0.5977, 0.3906, 0.6094, 0.4199, 0.6094, 0.4199, 0.6992, 0.3906, 0.6992, 0.9688, 0.3711, 0.9688, 0.3418, 0.8633, 0.3418, 0.8633, 0.3711, 0.3477, 0.668, 0.3477, 0.707, 0.332, 0.707, 0.332, 0.668, 0.5554, 0.5951, 0.5554, 0.5817, 0.5852, 0.5817, 0.5852, 0.5952, 0.7461, 0.582, 0.7461, 0.6133, 0.7461, 0.6133, 0.7461, 0.582, 0.7461, 0.6445, 0.7461, 0.6719, 0.7461, 0.6719, 0.7461, 0.6445, 0.5781, 0.3789, 0.5781, 0.3516, 0.6055, 0.3516, 0.6055, 0.3789, 0.6055, 0.3789, 0.6055, 0.3516, 0.6484, 0.3516, 0.6484, 0.3789, 0.8281, 0.957, 0.877, 0.957, 0.875, 0.959, 0.8281, 0.957, 0.9001, 0.4351, 0.9001, 0.4067, 0.9043, 0.3811, 0.9042, 0.434, 0.4213, 0.7374, 0.4213, 0.7658, 0.4213, 0.7658, 0.4213, 0.7374, 0.8281, 0.957, 0.8789, 0.957, 0.877, 0.957, 0.8281, 0.957, 0.817, 0.4572, 0.817, 0.4019, 0.8187, 0.4009, 0.8187, 0.4572, 0.3516, 0.5664, 0.3828, 0.5664, 0.3828, 0.582, 0.3516, 0.582, 0.3516, 0.543, 0.3828, 0.543, 0.3828, 0.5664, 0.3516, 0.5664, 0.5547, 0.5547, 0.5273, 0.5547, 0.5273, 0.5234, 0.5547, 0.5234, 0.5554, 0.5708, 0.527, 0.5708, 0.527, 0.5502, 0.5554, 0.5503, 0.5554, 0.5817, 0.527, 0.5816, 0.527, 0.5708, 0.5554, 0.5708, 0.6094, 0.6602, 0.5801, 0.6602, 0.5801, 0.6406, 0.6094, 0.6406, 0.5781, 0.668, 0.6074, 0.668, 0.6074, 0.6836, 0.5781, 0.6836, 0.5781, 0.6445, 0.6074, 0.6445, 0.6074, 0.668, 0.5781, 0.668, 0.5781, 0.6289, 0.6074, 0.6289, 0.6074, 0.6445, 0.5781, 0.6445, 0.6094, 0.6406, 0.5801, 0.6406, 0.5801, 0.6328, 0.6094, 0.6328, 0.5781, 0.6133, 0.6074, 0.6133, 0.6074, 0.6289, 0.5781, 0.6289, 0.8594, 0.5469, 0.8301, 0.5469, 0.8301, 0.5469, 0.8594, 0.5469, 0.3906, 0.5977, 0.3613, 0.5977, 0.3613, 0.5781, 0.3906, 0.5781, 0.4727, 0.9492, 0.4727, 0.9492, 0.4727, 0.9219, 0.4727, 0.9219, 0.5586, 0.5977, 0.5625, 0.5977, 0.5625, 0.625, 0.5586, 0.625, 0.6758, 0.3359, 0.6758, 0.3633, 0.5781, 0.3613, 0.5781, 0.3359, 0.8187, 0.4572, 0.8187, 0.4009, 0.8205, 0.4, 0.8205, 0.4571, 0.8281, 0.9375, 0.8926, 0.9375, 0.8789, 0.957, 0.8281, 0.957, 0.8563, 0.4562, 0.8563, 0.39, 0.8704, 0.39, 0.8704, 0.4566, 0.6934, 0.4762, 0.6934, 0.4478, 0.6936, 0.4078, 0.6936, 0.4744, 0.842, 0.4565, 0.842, 0.3917, 0.8563, 0.39, 0.8563, 0.4562, 0.8281, 0.8711, 0.8906, 0.8711, 0.9004, 0.8984, 0.8281, 0.8984, 0.4986, 0.5951, 0.4986, 0.5816, 0.527, 0.5816, 0.527, 0.5951, 0.332, 0.668, 0.332, 0.6289, 0.3477, 0.6289, 0.3477, 0.668, 0.8125, 0.3867, 0.8125, 0.3574, 0.918, 0.3574, 0.918, 0.3867, 0.5938, 0.6484, 0.5938, 0.6641, 0.5645, 0.6641, 0.5645, 0.6484, 0.3906, 0.6992, 0.3613, 0.6992, 0.3613, 0.6094, 0.3906, 0.6094, 0.3906, 0.5781, 0.3613, 0.5781, 0.3613, 0.5781, 0.3906, 0.5781, 0.293, 0.6367, 0.293, 0.6074, 0.3203, 0.6074, 0.3203, 0.6367, 0.7891, 0.6445, 0.7891, 0.6719, 0.7695, 0.6719, 0.7695, 0.6445, 0.3906, 0.7148, 0.3613, 0.7148, 0.3613, 0.6992, 0.3906, 0.6992, 0.3906, 0.5781, 0.3613, 0.5781, 0.3613, 0.5078, 0.3906, 0.5078, 0.5554, 0.6823, 0.527, 0.6823, 0.527, 0.5951, 0.5554, 0.5951, 0.9141, 0.6445, 0.9141, 0.6738, 0.8984, 0.6738, 0.8984, 0.6445, 0.9062, 0.6445, 0.9062, 0.6719, 0.8125, 0.6719, 0.8125, 0.6445, 0.918, 0.3867, 0.918, 0.3574, 0.9297, 0.3574, 0.9297, 0.3867, 0.3516, 0.5938, 0.3516, 0.582, 0.3828, 0.582, 0.3828, 0.5938, 0.9219, 0.6445, 0.9219, 0.6719, 0.9062, 0.6719, 0.9062, 0.6445, 0.9042, 0.434, 0.9043, 0.3811, 0.9047, 0.3786, 0.9046, 0.4339, 0.3203, 0.6367, 0.3203, 0.6074, 0.3398, 0.6074, 0.3398, 0.6367, 0.7695, 0.6445, 0.7695, 0.6719, 0.7461, 0.6719, 0.7461, 0.6445, 0.3906, 0.6094, 0.3613, 0.6094, 0.3613, 0.5977, 0.3906, 0.5977, 0.8706, 0.4584, 0.8705, 0.43, 0.9, 0.43, 0.9, 0.4584, 0.8281, 0.8984, 0.9004, 0.8984, 0.8926, 0.9375, 0.8281, 0.9375, 0.8594, 0.5469, 0.8301, 0.5469, 0.8301, 0.5273, 0.8594, 0.5273, 0.7975, 0.4584, 0.7975, 0.43, 0.8214, 0.43, 0.8214, 0.4584, 0.9023, 0.6797, 0.9023, 0.709, 0.8828, 0.709, 0.8828, 0.6797, 0.8281, 0.957, 0.877, 0.957, 0.877, 0.957, 0.8281, 0.957, 0.5352, 0.6953, 0.5352, 0.666, 0.5664, 0.666, 0.5664, 0.6953, 0.8205, 0.4571, 0.8205, 0.4, 0.842, 0.3917, 0.842, 0.4565, 0.3555, 0.7422, 0.3262, 0.7422, 0.3262, 0.6484, 0.3555, 0.6484, 0.3359, 0.6758, 0.3828, 0.6777, 0.3613, 0.6855, 0.3359, 0.6875, 0.3359, 0.7227, 0.3066, 0.7246, 0.3066, 0.7031, 0.3359, 0.7031, 0.8984, 0.6445, 0.8984, 0.6738, 0.8125, 0.6719, 0.8125, 0.6445, 0.6367, 0.5938, 0.6367, 0.6133, 0.6074, 0.6133, 0.6074, 0.5938, 0.5664, 0.6953, 0.5664, 0.666, 0.6016, 0.666, 0.6016, 0.6953, 0.5352, 0.5742, 0.5078, 0.5742, 0.5078, 0.5547, 0.5352, 0.5547, 0.8704, 0.4566, 0.8704, 0.39, 0.8705, 0.43, 0.8706, 0.4584, 0.2695, 0.6367, 0.2695, 0.6074, 0.293, 0.6074, 0.293, 0.6367, 0.8125, 0.6445, 0.8125, 0.6719, 0.7891, 0.6719, 0.7891, 0.6445])
me_plane_002.materials.append(mat_material_001)
me_plane_002.update()
me_cylinder = bpy.data.meshes.new('Cylinder')
me_cylinder.from_pydata([(0.05296, -0.1769, 5.271e-09), (-0.05296, -0.1769, 5.271e-09), (0.05296, -0.1488, -0.09564), (-0.05296, -0.1488, -0.09564), (0.05296, -0.07349, -0.1609), (-0.05296, -0.07349, -0.1609), (0.05296, 0.02517, -0.1751), (-0.05296, 0.02517, -0.1751), (0.05296, 0.1158, -0.1337), (-0.05296, 0.1158, -0.1337), (0.05296, 0.1697, -0.04984), (-0.05296, 0.1697, -0.04984), (0.05296, 0.1697, 0.04984), (-0.05296, 0.1697, 0.04984), (0.05296, 0.1158, 0.1337), (-0.05296, 0.1158, 0.1337), (0.05296, 0.02517, 0.1751), (-0.05296, 0.02517, 0.1751), (0.05296, -0.07349, 0.1609), (-0.05296, -0.07349, 0.1609), (0.05296, -0.1488, 0.09564), (-0.05296, -0.1488, 0.09564), (0.05296, -0.1769, 5.271e-09), (-0.05296, -0.1769, 5.271e-09), (0.05296, -0.1488, -0.09564), (-0.05296, -0.1488, -0.09564)], [], [(2, 3, 5, 4), (4, 5, 7, 6), (6, 7, 9, 8), (8, 9, 11, 10), (10, 11, 13, 12), (12, 13, 15, 14), (14, 15, 17, 16), (16, 17, 19, 18), (3, 1, 21, 19, 17, 15, 13, 11, 9, 7, 5), (18, 19, 21, 20), (20, 21, 1, 0), (0, 2, 4, 6, 8, 10, 12, 14, 16, 18, 20), (22, 23, 25, 24)])
_uv = me_cylinder.uv_layers.new(name='UVMap')
_uv.uv.foreach_set('vector', [0.1667, 0.8909, 0.1667, 0.9222, 0.1373, 0.9222, 0.1373, 0.8909, 0.1562, 0.8905, 0.1562, 0.9218, 0.1268, 0.9218, 0.1268, 0.8905, 0.1872, 0.8979, 0.1872, 0.9291, 0.1578, 0.9291, 0.1578, 0.8979, 0.1682, 0.8948, 0.1682, 0.926, 0.1388, 0.926, 0.1388, 0.8948, 0.1527, 0.924, 0.1527, 0.8927, 0.1821, 0.8927, 0.1821, 0.924, 0.1256, 0.9226, 0.1256, 0.8913, 0.155, 0.8913, 0.155, 0.9226, 0.1667, 0.9235, 0.1667, 0.8922, 0.1961, 0.8922, 0.1961, 0.9235, 0.1335, 0.9253, 0.1335, 0.8941, 0.1629, 0.8941, 0.1629, 0.9253, 0.1134, 0.9268, 0.1089, 0.9572, 0.08873, 0.9804, 0.0592, 0.989, 0.02973, 0.9802, 0.009666, 0.957, 0.005379, 0.9265, 0.01823, 0.8986, 0.04414, 0.882, 0.07489, 0.8821, 0.1007, 0.8988, 0.1612, 0.9235, 0.1612, 0.8923, 0.1906, 0.8923, 0.1906, 0.9235, 0.157, 0.9291, 0.157, 0.8979, 0.1864, 0.8979, 0.1864, 0.9291, 0.1141, 0.9283, 0.1091, 0.9586, 0.08846, 0.9813, 0.05883, 0.9893, 0.02957, 0.9801, 0.009989, 0.9564, 0.006289, 0.926, 0.01965, 0.8983, 0.04583, 0.8823, 0.07651, 0.883, 0.102, 0.9001, 0.1322, 0.9295, 0.1322, 0.8983, 0.1616, 0.8983, 0.1616, 0.9295])
me_cylinder.materials.append(mat_material_001)
me_cylinder.update()
me_cube_002 = bpy.data.meshes.new('Cube.002')
me_cube_002.from_pydata([(-1.932, -0.8122, -0.4459), (-1.932, -0.8122, 0.1336), (-1.932, 0.8122, -0.4459), (-1.932, 0.8122, 0.1336), (1.932, -0.8122, -0.4459), (1.919, -0.8122, 0.1144), (1.932, 0.8122, -0.4459), (1.919, 0.8122, 0.1144), (-0.5363, -0.5749, 0.691), (-0.5363, 0.5749, 0.691), (0.7988, 0.5749, 0.6891), (0.7988, -0.5749, 0.6891)], [], [(0, 1, 3, 2), (2, 3, 7, 6), (6, 7, 5, 4), (4, 5, 1, 0), (2, 6, 4, 0), (3, 1, 8, 9), (10, 9, 8, 11), (1, 5, 11, 8), (7, 3, 9, 10), (5, 7, 10, 11)])
_uv = me_cube_002.uv_layers.new(name='UVMap')
_uv.uv.foreach_set('vector', [0.375, 0.0, 0.625, 0.0, 0.625, 0.25, 0.375, 0.25, 0.375, 0.25, 0.625, 0.25, 0.625, 0.5, 0.375, 0.5, 0.375, 0.5, 0.625, 0.5, 0.625, 0.75, 0.375, 0.75, 0.375, 0.75, 0.625, 0.75, 0.625, 1.0, 0.375, 1.0, 0.125, 0.5, 0.375, 0.5, 0.375, 0.75, 0.125, 0.75, 0.625, 0.25, 0.625, 0.0, 0.625, 0.0, 0.625, 0.25, 0.625, 0.5, 0.875, 0.5, 0.875, 0.75, 0.625, 0.75, 0.625, 1.0, 0.625, 0.75, 0.625, 0.75, 0.625, 1.0, 0.625, 0.5, 0.625, 0.25, 0.625, 0.25, 0.625, 0.5, 0.625, 0.75, 0.625, 0.5, 0.625, 0.5, 0.625, 0.75])
me_cube_002.update()

# ---- objects
ob_empty = bpy.data.objects.new('Empty', None)
ob_car = bpy.data.objects.new('car', me_plane_002)
ob_wheel = bpy.data.objects.new('wheel', me_cylinder)
ob_cube = bpy.data.objects.new('Cube', me_cube_002)

# ---- transforms, parenting, visibility, modifiers, constraints
ob_empty.location = (-2.226, 0.01134, -0.1134)
ob_empty.rotation_euler = (1.571, -0.0, -1.571)
ob_empty.empty_display_type = 'IMAGE'
ob_empty.empty_display_size = 5.0
ob_car.location = (0.0, 0.0, 0.0)
ob_wheel.location = (0.0, 0.0, 0.0)
ob_wheel.rotation_euler = (0.0, -0.0, 1.571)
ob_cube.location = (0.0, 0.0, 0.0)

# ---- collection membership
col_collection.objects.link(ob_empty)
col_collection.objects.link(ob_car)
col_collection.objects.link(ob_wheel)
col_collection.objects.link(ob_cube)

# ---- scene / render settings (as saved in the file)
scene.frame_start = 1; scene.frame_end = 250; scene.frame_set(0)
scene.render.engine = 'BLENDER_EEVEE_NEXT'
scene.cycles.sampling_pattern = 'TABULATED_SOBOL'
scene.view_settings.view_transform = 'Filmic'
bpy.context.view_layer.update()

# ---- added for rendering (the .blend has no active camera and no usable light): camera, sun
cam_auto = bpy.data.cameras.new('AutoCamera')
cam_auto.lens = 50.0
cam_auto.sensor_width = 36.0
cam_auto.clip_end = 1000.0
ob_auto_camera = bpy.data.objects.new('AutoCamera', cam_auto)
scene.collection.objects.link(ob_auto_camera)
ob_auto_camera.location = (4.02289, -4.82747, 3.33082)
ob_auto_camera.rotation_euler = (1.09748, -7.21219e-08, 0.694738)
scene.camera = ob_auto_camera
light_auto_sun = bpy.data.lights.new('AutoSun', 'SUN')
light_auto_sun.energy = 3.0
light_auto_sun.angle = 0.0523599
ob_auto_sun = bpy.data.objects.new('AutoSun', light_auto_sun)
scene.collection.objects.link(ob_auto_sun)
ob_auto_sun.rotation_euler = (0.872665, 0.174533, 0.523599)
bpy.context.view_layer.update()
